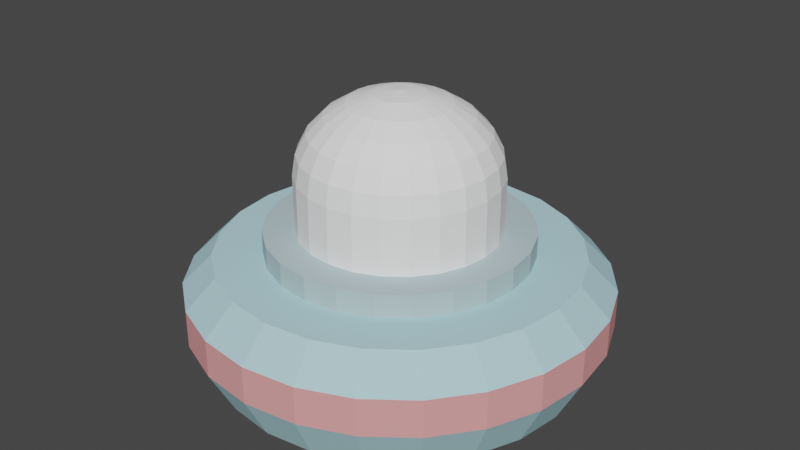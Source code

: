 # Source: UfoRed.blend  (saved by Blender 3.3.6; exported with 4.5.12 LTS)
import bpy
from mathutils import Matrix  # noqa: F401  (used for matrix-valued properties, if any)

bpy.ops.wm.read_factory_settings(use_empty=True)
scene = bpy.context.scene
scene.name = 'Scene'

# ---- materials (node trees are filled in below, after node groups)
mat_glass = bpy.data.materials.new('glass')
mat_glass.use_transparent_shadow = False
mat_glass.diffuse_color = (1.0, 1.0, 1.0, 1.0)
mat_snowroaddark = bpy.data.materials.new('snowRoadDark')
mat_snowroaddark.use_transparent_shadow = False
mat_snowroaddark.diffuse_color = (0.4667, 0.7412, 0.8078, 1.0)
mat_stonedark = bpy.data.materials.new('stoneDark')
mat_stonedark.use_transparent_shadow = False
mat_stonedark.diffuse_color = (0.474, 0.6087, 0.641, 1.0)
mat_red = bpy.data.materials.new('red')
mat_red.use_transparent_shadow = False
mat_red.diffuse_color = (0.8392, 0.3569, 0.3569, 1.0)

# ---- material node trees
mat_glass.use_nodes = True; mat_glass.node_tree.nodes.clear()
_N = mat_glass.node_tree.nodes; _L = mat_glass.node_tree.links
n0 = _N.new('ShaderNodeBsdfPrincipled'); n0.name = 'Principled BSDF'; n0.location = (0, 300)
n0.distribution = 'GGX'
n0.subsurface_method = 'RANDOM_WALK_SKIN'
n0.inputs[0].default_value = (1.0, 1.0, 1.0, 1.0)
n0.inputs[3].default_value = 1.0
n0.inputs[27].default_value = (0.0, 0.0, 0.0, 1.0)
n0.inputs[28].default_value = 1.0
n1 = _N.new('ShaderNodeOutputMaterial'); n1.name = 'Material Output'; n1.location = (300, 300)
n2 = _N.new('ShaderNodeRGB'); n2.name = 'RGB'; n2.location = (-300, 300)
n2.label = 'Ambient'
n2.outputs[0].default_value = (0.0, 0.0, 0.0, 1.0)
n3 = _N.new('ShaderNodeRGB'); n3.name = 'RGB.001'; n3.location = (-300, 0)
n3.label = 'Specular'
n3.outputs[0].default_value = (0.5, 0.5, 0.5, 1.0)
_L.new(n0.outputs[0], n1.inputs[0])
n1.is_active_output = True
mat_snowroaddark.use_nodes = True; mat_snowroaddark.node_tree.nodes.clear()
_N = mat_snowroaddark.node_tree.nodes; _L = mat_snowroaddark.node_tree.links
n0 = _N.new('ShaderNodeBsdfPrincipled'); n0.name = 'Principled BSDF'; n0.location = (0, 300)
n0.distribution = 'GGX'
n0.subsurface_method = 'RANDOM_WALK_SKIN'
n0.inputs[0].default_value = (0.4667, 0.7412, 0.8078, 1.0)
n0.inputs[3].default_value = 1.0
n0.inputs[27].default_value = (0.0, 0.0, 0.0, 1.0)
n0.inputs[28].default_value = 1.0
n1 = _N.new('ShaderNodeOutputMaterial'); n1.name = 'Material Output'; n1.location = (300, 300)
n2 = _N.new('ShaderNodeRGB'); n2.name = 'RGB'; n2.location = (-300, 300)
n2.label = 'Ambient'
n2.outputs[0].default_value = (0.0, 0.0, 0.0, 1.0)
n3 = _N.new('ShaderNodeRGB'); n3.name = 'RGB.001'; n3.location = (-300, 0)
n3.label = 'Specular'
n3.outputs[0].default_value = (0.5, 0.5, 0.5, 1.0)
_L.new(n0.outputs[0], n1.inputs[0])
n1.is_active_output = True
mat_stonedark.use_nodes = True; mat_stonedark.node_tree.nodes.clear()
_N = mat_stonedark.node_tree.nodes; _L = mat_stonedark.node_tree.links
n0 = _N.new('ShaderNodeBsdfPrincipled'); n0.name = 'Principled BSDF'; n0.location = (0, 300)
n0.distribution = 'GGX'
n0.subsurface_method = 'RANDOM_WALK_SKIN'
n0.inputs[0].default_value = (0.474, 0.6087, 0.641, 1.0)
n0.inputs[3].default_value = 1.0
n0.inputs[27].default_value = (0.0, 0.0, 0.0, 1.0)
n0.inputs[28].default_value = 1.0
n1 = _N.new('ShaderNodeOutputMaterial'); n1.name = 'Material Output'; n1.location = (300, 300)
n2 = _N.new('ShaderNodeRGB'); n2.name = 'RGB'; n2.location = (-300, 300)
n2.label = 'Ambient'
n2.outputs[0].default_value = (0.0, 0.0, 0.0, 1.0)
n3 = _N.new('ShaderNodeRGB'); n3.name = 'RGB.001'; n3.location = (-300, 0)
n3.label = 'Specular'
n3.outputs[0].default_value = (0.5, 0.5, 0.5, 1.0)
_L.new(n0.outputs[0], n1.inputs[0])
n1.is_active_output = True
mat_red.use_nodes = True; mat_red.node_tree.nodes.clear()
_N = mat_red.node_tree.nodes; _L = mat_red.node_tree.links
n0 = _N.new('ShaderNodeBsdfPrincipled'); n0.name = 'Principled BSDF'; n0.location = (0, 300)
n0.distribution = 'GGX'
n0.subsurface_method = 'RANDOM_WALK_SKIN'
n0.inputs[0].default_value = (0.8392, 0.3569, 0.3569, 1.0)
n0.inputs[3].default_value = 1.0
n0.inputs[27].default_value = (0.0, 0.0, 0.0, 1.0)
n0.inputs[28].default_value = 1.0
n1 = _N.new('ShaderNodeOutputMaterial'); n1.name = 'Material Output'; n1.location = (300, 300)
n2 = _N.new('ShaderNodeRGB'); n2.name = 'RGB'; n2.location = (-300, 300)
n2.label = 'Ambient'
n2.outputs[0].default_value = (0.0, 0.0, 0.0, 1.0)
n3 = _N.new('ShaderNodeRGB'); n3.name = 'RGB.001'; n3.location = (-300, 0)
n3.label = 'Specular'
n3.outputs[0].default_value = (0.5, 0.5, 0.5, 1.0)
_L.new(n0.outputs[0], n1.inputs[0])
n1.is_active_output = True

# ---- world
world_world = bpy.data.worlds.new('World'); scene.world = world_world
world_world.use_nodes = True; world_world.node_tree.nodes.clear()
_N = world_world.node_tree.nodes; _L = world_world.node_tree.links
n0 = _N.new('ShaderNodeOutputWorld'); n0.name = 'World Output'; n0.location = (300, 300)
n1 = _N.new('ShaderNodeBackground'); n1.name = 'Background'; n1.location = (10, 300)
n1.inputs[0].default_value = (0.05088, 0.05088, 0.05088, 1.0)
_L.new(n1.outputs[0], n0.inputs[0])
n0.is_active_output = True
world_world.color = (0.05088, 0.05088, 0.05088)
world_world.use_sun_shadow = False
world_world.sun_shadow_jitter_overblur = 0.0

# ---- meshes
me_id11 = bpy.data.meshes.new('ID11')
me_id11.from_pydata([(-0.08456, -0.1465, 0.5943), (-0.04377, -0.1634, 0.5943), (-0.05979, -0.1036, 0.6248), (-0.03095, -0.1155, 0.6248), (-0.05979, -0.2231, 0.5083), (0.0, -0.231, 0.5083), (-0.05361, -0.2001, 0.5546), (0.0, -0.2071, 0.5546), (-0.2071, -0.1196, 0.4587), (-0.2071, -0.1196, 0.3255), (-0.1691, -0.1691, 0.4587), (-0.1691, -0.1691, 0.3255), (0.2071, -9.036e-08, 0.5546), (0.1691, -9.683e-08, 0.5943), (0.2001, -0.05361, 0.5546), (0.1634, -0.04377, 0.5943), (-0.1691, -0.1691, 0.3255), (-0.1196, -0.2071, 0.3255), (-0.1691, -0.1691, 0.4587), (-0.1196, -0.2071, 0.4587), (-0.04377, -0.1634, 0.5943), (0.0, -0.1691, 0.5943), (-0.03095, -0.1155, 0.6248), (0.0, -0.1196, 0.6248), (-0.1196, -0.2071, 0.3255), (-0.0619, -0.231, 0.3255), (-0.1196, -0.2071, 0.4587), (-0.0619, -0.231, 0.4587), (-0.1634, -0.04377, 0.5943), (-0.1465, -0.08456, 0.5943), (-0.1155, -0.03095, 0.6248), (-0.1036, -0.05979, 0.6248), (-0.231, -8.282e-08, 0.5083), (-0.2392, -7.473e-08, 0.4587), (-0.2231, -0.05979, 0.5083), (-0.231, -0.0619, 0.4587), (0.0, -1.06e-07, 0.6505), (0.01602, -0.05979, 0.644), (0.03095, -0.05361, 0.644), (0.0, -0.1196, 0.6248), (0.0, -0.1691, 0.5943), (0.03095, -0.1155, 0.6248), (0.04377, -0.1634, 0.5943), (-0.05979, -0.1036, 0.6248), (-0.03095, -0.1155, 0.6248), (-0.03095, -0.05361, 0.644), (-0.01602, -0.05979, 0.644), (0.1196, -0.1196, 0.5943), (0.1465, -0.1465, 0.5546), (0.1465, -0.08456, 0.5943), (0.1794, -0.1036, 0.5546), (-0.1196, -0.1196, 0.5943), (-0.08456, -0.1465, 0.5943), (-0.08456, -0.08456, 0.6248), (-0.05979, -0.1036, 0.6248), (0.2071, -0.1196, 0.3255), (0.2071, -0.1196, 0.4587), (0.1691, -0.1691, 0.3255), (0.1691, -0.1691, 0.4587), (0.1036, -0.05979, 0.6248), (0.1465, -0.08456, 0.5943), (0.1155, -0.03095, 0.6248), (0.1634, -0.04377, 0.5943), (-0.2001, -0.1155, 0.5083), (-0.2071, -0.1196, 0.4587), (-0.1634, -0.1634, 0.5083), (-0.1691, -0.1691, 0.4587), (-0.08456, -0.08456, 0.6248), (-0.05979, -0.1036, 0.6248), (-0.04377, -0.04377, 0.644), (-0.03095, -0.05361, 0.644), (-0.1465, -0.08456, 0.5943), (-0.1196, -0.1196, 0.5943), (-0.1036, -0.05979, 0.6248), (-0.08456, -0.08456, 0.6248), (-0.1155, -0.2001, 0.5083), (-0.05979, -0.2231, 0.5083), (-0.1036, -0.1794, 0.5546), (-0.05361, -0.2001, 0.5546), (0.0619, -0.231, 0.4587), (0.1196, -0.2071, 0.4587), (0.05979, -0.2231, 0.5083), (0.1155, -0.2001, 0.5083), (0.05979, -0.1036, 0.6248), (0.08456, -0.1465, 0.5943), (0.08456, -0.08456, 0.6248), (0.1196, -0.1196, 0.5943), (0.2001, 0.1155, 0.5083), (0.1794, 0.1036, 0.5546), (0.2231, 0.05979, 0.5083), (0.2001, 0.05361, 0.5546), (0.05979, -0.2231, 0.5083), (0.1155, -0.2001, 0.5083), (0.05361, -0.2001, 0.5546), (0.1036, -0.1794, 0.5546), (0.2392, -5.303e-08, 0.3255), (0.2392, -7.473e-08, 0.4587), (0.231, -0.0619, 0.3255), (0.231, -0.0619, 0.4587), (0.04377, -0.1634, 0.5943), (0.05361, -0.2001, 0.5546), (0.08456, -0.1465, 0.5943), (0.1036, -0.1794, 0.5546), (0.0, -1.06e-07, 0.6505), (0.05361, -0.03095, 0.644), (0.05979, -0.01602, 0.644), (-0.1036, -0.05979, 0.6248), (-0.08456, -0.08456, 0.6248), (-0.05361, -0.03095, 0.644), (-0.04377, -0.04377, 0.644), (-0.1196, -0.2071, 0.4587), (-0.0619, -0.231, 0.4587), (-0.1155, -0.2001, 0.5083), (-0.05979, -0.2231, 0.5083), (-0.03095, -0.1155, 0.6248), (0.0, -0.1196, 0.6248), (-0.01602, -0.05979, 0.644), (0.0, -0.0619, 0.644), (-0.05361, -0.2001, 0.5546), (0.0, -0.2071, 0.5546), (-0.04377, -0.1634, 0.5943), (0.0, -0.1691, 0.5943), (-0.1691, -9.683e-08, 0.5943), (-0.1634, -0.04377, 0.5943), (-0.1196, -1.018e-07, 0.6248), (-0.1155, -0.03095, 0.6248), (0.1155, -0.2001, 0.5083), (0.1634, -0.1634, 0.5083), (0.1036, -0.1794, 0.5546), (0.1465, -0.1465, 0.5546), (0.231, -0.0619, 0.3255), (0.231, -0.0619, 0.4587), (0.2071, -0.1196, 0.3255), (0.2071, -0.1196, 0.4587), (-0.2231, -0.05979, 0.5083), (-0.231, -0.0619, 0.4587), (-0.2001, -0.1155, 0.5083), (-0.2071, -0.1196, 0.4587), (0.231, -8.282e-08, 0.5083), (0.2071, -9.036e-08, 0.5546), (0.2231, -0.05979, 0.5083), (0.2001, -0.05361, 0.5546), (0.2231, -0.05979, 0.5083), (0.2001, -0.1155, 0.5083), (0.231, -0.0619, 0.4587), (0.2071, -0.1196, 0.4587), (0.08456, -0.1465, 0.5943), (0.1036, -0.1794, 0.5546), (0.1196, -0.1196, 0.5943), (0.1465, -0.1465, 0.5546), (-0.0619, -1.049e-07, 0.644), (-0.05979, -0.01602, 0.644), (0.0, -1.06e-07, 0.6505), (0.03095, -0.1155, 0.6248), (0.04377, -0.1634, 0.5943), (0.05979, -0.1036, 0.6248), (0.08456, -0.1465, 0.5943), (0.0, -1.06e-07, 0.6505), (0.04377, -0.04377, 0.644), (0.05361, -0.03095, 0.644), (-0.2071, -9.036e-08, 0.5546), (-0.231, -8.282e-08, 0.5083), (-0.2001, -0.05361, 0.5546), (-0.2231, -0.05979, 0.5083), (0.0619, -0.231, 0.3255), (0.1196, -0.2071, 0.3255), (0.0619, -0.231, 0.4587), (0.1196, -0.2071, 0.4587), (0.04377, -0.04377, 0.644), (0.08456, -0.08456, 0.6248), (0.05361, -0.03095, 0.644), (0.1036, -0.05979, 0.6248), (-0.1465, -0.1465, 0.5546), (-0.1036, -0.1794, 0.5546), (-0.1196, -0.1196, 0.5943), (-0.08456, -0.1465, 0.5943), (0.0, -0.2392, 0.3255), (0.0619, -0.231, 0.3255), (0.0, -0.2392, 0.4587), (0.0619, -0.231, 0.4587), (0.1036, 0.05979, 0.6248), (0.1155, 0.03095, 0.6248), (0.1465, 0.08456, 0.5943), (0.1634, 0.04377, 0.5943), (-0.1196, -1.018e-07, 0.6248), (-0.1155, -0.03095, 0.6248), (-0.0619, -1.049e-07, 0.644), (-0.05979, -0.01602, 0.644), (-0.03095, -0.05361, 0.644), (-0.01602, -0.05979, 0.644), (0.0, -1.06e-07, 0.6505), (-0.0619, -0.231, 0.4587), (0.0, -0.2392, 0.4587), (-0.05979, -0.2231, 0.5083), (0.0, -0.231, 0.5083), (0.231, 0.0619, 0.4587), (0.2231, 0.05979, 0.5083), (0.2392, -7.473e-08, 0.4587), (0.231, -8.282e-08, 0.5083), (0.1155, -0.03095, 0.6248), (0.1634, -0.04377, 0.5943), (0.1196, -1.018e-07, 0.6248), (0.1691, -9.683e-08, 0.5943), (0.1465, -0.08456, 0.5943), (0.1794, -0.1036, 0.5546), (0.1634, -0.04377, 0.5943), (0.2001, -0.05361, 0.5546), (0.01602, -0.05979, 0.644), (0.03095, -0.1155, 0.6248), (0.03095, -0.05361, 0.644), (0.05979, -0.1036, 0.6248), (0.05979, 0.01602, 0.644), (0.0, -1.06e-07, 0.6505), (0.0619, -1.049e-07, 0.644), (-0.05979, -0.01602, 0.644), (-0.05361, -0.03095, 0.644), (0.0, -1.06e-07, 0.6505), (0.05361, 0.03095, 0.644), (0.0, -1.06e-07, 0.6505), (0.05979, 0.01602, 0.644), (-0.1634, 0.1634, 0.5083), (-0.2001, 0.1155, 0.5083), (-0.1465, 0.1465, 0.5546), (-0.1794, 0.1036, 0.5546), (-0.2231, 0.05979, 0.5083), (-0.231, -8.282e-08, 0.5083), (-0.2001, 0.05361, 0.5546), (-0.2071, -9.036e-08, 0.5546), (-0.1196, 0.1196, 0.5943), (-0.08456, 0.08456, 0.6248), (-0.08456, 0.1465, 0.5943), (-0.05979, 0.1036, 0.6248), (-0.1465, 0.08456, 0.5943), (-0.1036, 0.05979, 0.6248), (-0.1196, 0.1196, 0.5943), (-0.08456, 0.08456, 0.6248), (0.231, -8.282e-08, 0.5083), (0.2231, -0.05979, 0.5083), (0.2392, -7.473e-08, 0.4587), (0.231, -0.0619, 0.4587), (-0.2001, 0.05361, 0.5546), (-0.2071, -9.036e-08, 0.5546), (-0.1634, 0.04377, 0.5943), (-0.1691, -9.683e-08, 0.5943), (0.05979, 0.2231, 0.5083), (0.0, 0.231, 0.5083), (0.05361, 0.2001, 0.5546), (0.0, 0.2071, 0.5546), (0.1634, 0.1634, 0.5083), (0.1465, 0.1465, 0.5546), (0.2001, 0.1155, 0.5083), (0.1794, 0.1036, 0.5546), (-0.01602, 0.05979, 0.644), (0.0, -1.06e-07, 0.6505), (0.0, 0.0619, 0.644), (0.0, 0.0619, 0.644), (0.01602, 0.05979, 0.644), (0.0, 0.1196, 0.6248), (0.03095, 0.1155, 0.6248), (0.2231, 0.05979, 0.5083), (0.2001, 0.05361, 0.5546), (0.231, -8.282e-08, 0.5083), (0.2071, -9.036e-08, 0.5546), (0.1196, 0.1196, 0.5943), (0.1465, 0.08456, 0.5943), (0.1465, 0.1465, 0.5546), (0.1794, 0.1036, 0.5546), (0.0, -1.06e-07, 0.6505), (0.0, -0.0619, 0.644), (0.01602, -0.05979, 0.644), (0.1691, 0.1691, 0.3255), (0.1691, 0.1691, 0.4587), (0.2071, 0.1196, 0.3255), (0.2071, 0.1196, 0.4587), (-0.1196, 0.2071, 0.4587), (-0.1691, 0.1691, 0.4587), (-0.1155, 0.2001, 0.5083), (-0.1634, 0.1634, 0.5083), (0.0, 0.2071, 0.5546), (-0.05361, 0.2001, 0.5546), (0.0, 0.1691, 0.5943), (-0.04377, 0.1634, 0.5943), (0.2071, 0.1196, 0.4587), (0.2001, 0.1155, 0.5083), (0.231, 0.0619, 0.4587), (0.2231, 0.05979, 0.5083), (0.1155, 0.03095, 0.6248), (0.1196, -1.018e-07, 0.6248), (0.1634, 0.04377, 0.5943), (0.1691, -9.683e-08, 0.5943), (0.08456, 0.08456, 0.6248), (0.1036, 0.05979, 0.6248), (0.1196, 0.1196, 0.5943), (0.1465, 0.08456, 0.5943), (-0.1196, -1.018e-07, 0.6248), (-0.0619, -1.049e-07, 0.644), (-0.1155, 0.03095, 0.6248), (-0.05979, 0.01602, 0.644), (0.2071, 0.1196, 0.3255), (0.2071, 0.1196, 0.4587), (0.231, 0.0619, 0.3255), (0.231, 0.0619, 0.4587), (0.1465, 0.08456, 0.5943), (0.1634, 0.04377, 0.5943), (0.1794, 0.1036, 0.5546), (0.2001, 0.05361, 0.5546), (0.03095, 0.05361, 0.644), (0.04377, 0.04377, 0.644), (0.05979, 0.1036, 0.6248), (0.08456, 0.08456, 0.6248), (0.03095, 0.1155, 0.6248), (0.05979, 0.1036, 0.6248), (0.04377, 0.1634, 0.5943), (0.08456, 0.1465, 0.5943), (0.1691, 0.1691, 0.3255), (0.1196, 0.2071, 0.3255), (0.1691, 0.1691, 0.4587), (0.1196, 0.2071, 0.4587), (0.0, -0.0619, 0.644), (0.0, -0.1196, 0.6248), (0.01602, -0.05979, 0.644), (0.03095, -0.1155, 0.6248), (-0.01602, 0.05979, 0.644), (-0.03095, 0.05361, 0.644), (0.0, -1.06e-07, 0.6505), (0.231, 0.0619, 0.3255), (0.231, 0.0619, 0.4587), (0.2392, -5.303e-08, 0.3255), (0.2392, -7.473e-08, 0.4587), (0.2001, -0.1155, 0.5083), (0.1634, -0.1634, 0.5083), (0.2071, -0.1196, 0.4587), (0.1691, -0.1691, 0.4587), (0.0, 0.2392, 0.3255), (-0.0619, 0.231, 0.3255), (0.0, 0.2392, 0.4587), (-0.0619, 0.231, 0.4587), (0.0, -0.2071, 0.5546), (0.05361, -0.2001, 0.5546), (0.0, -0.1691, 0.5943), (0.04377, -0.1634, 0.5943), (0.1691, 0.1691, 0.4587), (0.1634, 0.1634, 0.5083), (0.2071, 0.1196, 0.4587), (0.2001, 0.1155, 0.5083), (-0.1196, 0.2071, 0.3255), (-0.1691, 0.1691, 0.3255), (-0.1196, 0.2071, 0.4587), (-0.1691, 0.1691, 0.4587), (0.0, 0.2392, 0.4587), (-0.0619, 0.231, 0.4587), (0.0, 0.231, 0.5083), (-0.05979, 0.2231, 0.5083), (0.1155, 0.2001, 0.5083), (0.05979, 0.2231, 0.5083), (0.1036, 0.1794, 0.5546), (0.05361, 0.2001, 0.5546), (-0.05361, 0.03095, 0.644), (-0.05979, 0.01602, 0.644), (0.0, -1.06e-07, 0.6505), (-0.08456, 0.08456, 0.6248), (-0.04377, 0.04377, 0.644), (-0.05979, 0.1036, 0.6248), (-0.03095, 0.05361, 0.644), (-0.2001, -0.05361, 0.5546), (-0.2231, -0.05979, 0.5083), (-0.1794, -0.1036, 0.5546), (-0.2001, -0.1155, 0.5083), (-0.05979, 0.1036, 0.6248), (-0.03095, 0.05361, 0.644), (-0.03095, 0.1155, 0.6248), (-0.01602, 0.05979, 0.644), (-0.04377, 0.04377, 0.644), (-0.05361, 0.03095, 0.644), (0.0, -1.06e-07, 0.6505), (0.2001, 0.05361, 0.5546), (0.1634, 0.04377, 0.5943), (0.2071, -9.036e-08, 0.5546), (0.1691, -9.683e-08, 0.5943), (0.03095, 0.05361, 0.644), (0.0, -1.06e-07, 0.6505), (0.04377, 0.04377, 0.644), (0.0, -1.06e-07, 0.6505), (0.03095, -0.05361, 0.644), (0.04377, -0.04377, 0.644), (0.05979, 0.01602, 0.644), (0.0619, -1.049e-07, 0.644), (0.1155, 0.03095, 0.6248), (0.1196, -1.018e-07, 0.6248), (-0.03095, 0.1155, 0.6248), (-0.01602, 0.05979, 0.644), (0.0, 0.1196, 0.6248), (0.0, 0.0619, 0.644), (0.04377, 0.04377, 0.644), (0.05361, 0.03095, 0.644), (0.08456, 0.08456, 0.6248), (0.1036, 0.05979, 0.6248), (-0.1155, 0.03095, 0.6248), (-0.05979, 0.01602, 0.644), (-0.1036, 0.05979, 0.6248), (-0.05361, 0.03095, 0.644), (0.04377, 0.04377, 0.644), (0.0, -1.06e-07, 0.6505), (0.05361, 0.03095, 0.644), (0.05361, 0.03095, 0.644), (0.05979, 0.01602, 0.644), (0.1036, 0.05979, 0.6248), (0.1155, 0.03095, 0.6248), (-0.1691, -9.683e-08, 0.5943), (-0.1196, -1.018e-07, 0.6248), (-0.1634, 0.04377, 0.5943), (-0.1155, 0.03095, 0.6248), (-0.1794, -0.1036, 0.5546), (-0.1465, -0.1465, 0.5546), (-0.1465, -0.08456, 0.5943), (-0.1196, -0.1196, 0.5943), (-0.05979, 0.01602, 0.644), (-0.0619, -1.049e-07, 0.644), (0.0, -1.06e-07, 0.6505), (-0.05979, 0.2231, 0.5083), (-0.1155, 0.2001, 0.5083), (-0.05361, 0.2001, 0.5546), (-0.1036, 0.1794, 0.5546), (0.1691, 0.1691, 0.4587), (0.1196, 0.2071, 0.4587), (0.1634, 0.1634, 0.5083), (0.1155, 0.2001, 0.5083), (-0.05361, -0.03095, 0.644), (-0.04377, -0.04377, 0.644), (0.0, -1.06e-07, 0.6505), (-0.1794, 0.1036, 0.5546), (-0.1465, 0.08456, 0.5943), (-0.1465, 0.1465, 0.5546), (-0.1196, 0.1196, 0.5943), (-0.2001, 0.05361, 0.5546), (-0.1634, 0.04377, 0.5943), (-0.1794, 0.1036, 0.5546), (-0.1465, 0.08456, 0.5943), (0.01602, 0.05979, 0.644), (0.03095, 0.05361, 0.644), (0.03095, 0.1155, 0.6248), (0.05979, 0.1036, 0.6248), (-0.1465, 0.1465, 0.5546), (-0.1196, 0.1196, 0.5943), (-0.1036, 0.1794, 0.5546), (-0.08456, 0.1465, 0.5943), (-0.03095, 0.05361, 0.644), (-0.04377, 0.04377, 0.644), (0.0, -1.06e-07, 0.6505), (0.1196, 0.2071, 0.4587), (0.0619, 0.231, 0.4587), (0.1155, 0.2001, 0.5083), (0.05979, 0.2231, 0.5083), (0.1634, 0.1634, 0.5083), (0.1155, 0.2001, 0.5083), (0.1465, 0.1465, 0.5546), (0.1036, 0.1794, 0.5546), (-0.1634, 0.04377, 0.5943), (-0.1155, 0.03095, 0.6248), (-0.1465, 0.08456, 0.5943), (-0.1036, 0.05979, 0.6248), (-0.2001, 0.1155, 0.5083), (-0.2231, 0.05979, 0.5083), (-0.1794, 0.1036, 0.5546), (-0.2001, 0.05361, 0.5546), (-0.2071, 0.1196, 0.4587), (-0.231, 0.0619, 0.4587), (-0.2001, 0.1155, 0.5083), (-0.2231, 0.05979, 0.5083), (-0.0619, 0.231, 0.3255), (-0.1196, 0.2071, 0.3255), (-0.0619, 0.231, 0.4587), (-0.1196, 0.2071, 0.4587), (-0.1691, 0.1691, 0.4587), (-0.1691, 0.1691, 0.3255), (-0.2071, 0.1196, 0.4587), (-0.2071, 0.1196, 0.3255), (0.05361, 0.2001, 0.5546), (0.0, 0.2071, 0.5546), (0.04377, 0.1634, 0.5943), (0.0, 0.1691, 0.5943), (0.1196, 0.2071, 0.3255), (0.0619, 0.231, 0.3255), (0.1196, 0.2071, 0.4587), (0.0619, 0.231, 0.4587), (0.01602, 0.05979, 0.644), (0.0, -1.06e-07, 0.6505), (0.03095, 0.05361, 0.644), (0.04377, 0.1634, 0.5943), (0.08456, 0.1465, 0.5943), (0.05361, 0.2001, 0.5546), (0.1036, 0.1794, 0.5546), (-0.231, 0.0619, 0.4587), (-0.231, 0.0619, 0.3255), (-0.2392, -7.473e-08, 0.4587), (-0.2392, -5.303e-08, 0.3255), (0.0619, 0.231, 0.4587), (0.0, 0.2392, 0.4587), (0.05979, 0.2231, 0.5083), (0.0, 0.231, 0.5083), (-0.2071, 0.1196, 0.4587), (-0.2071, 0.1196, 0.3255), (-0.231, 0.0619, 0.4587), (-0.231, 0.0619, 0.3255), (0.05979, 0.1036, 0.6248), (0.08456, 0.08456, 0.6248), (0.08456, 0.1465, 0.5943), (0.1196, 0.1196, 0.5943), (0.0619, 0.231, 0.3255), (0.0, 0.2392, 0.3255), (0.0619, 0.231, 0.4587), (0.0, 0.2392, 0.4587), (0.08456, 0.1465, 0.5943), (0.1196, 0.1196, 0.5943), (0.1036, 0.1794, 0.5546), (0.1465, 0.1465, 0.5546), (-0.1036, 0.05979, 0.6248), (-0.05361, 0.03095, 0.644), (-0.08456, 0.08456, 0.6248), (-0.04377, 0.04377, 0.644), (-0.1036, 0.1794, 0.5546), (-0.08456, 0.1465, 0.5943), (-0.05361, 0.2001, 0.5546), (-0.04377, 0.1634, 0.5943), (-0.0619, 0.231, 0.4587), (-0.1196, 0.2071, 0.4587), (-0.05979, 0.2231, 0.5083), (-0.1155, 0.2001, 0.5083), (0.0, 0.1691, 0.5943), (0.0, 0.1196, 0.6248), (0.04377, 0.1634, 0.5943), (0.03095, 0.1155, 0.6248), (-0.231, 0.0619, 0.4587), (-0.2392, -7.473e-08, 0.4587), (-0.2231, 0.05979, 0.5083), (-0.231, -8.282e-08, 0.5083), (-0.08456, 0.1465, 0.5943), (-0.05979, 0.1036, 0.6248), (-0.04377, 0.1634, 0.5943), (-0.03095, 0.1155, 0.6248), (-0.2392, -7.473e-08, 0.4587), (-0.2392, -5.303e-08, 0.3255), (-0.231, -0.0619, 0.4587), (-0.231, -0.0619, 0.3255), (-0.1155, 0.2001, 0.5083), (-0.1634, 0.1634, 0.5083), (-0.1036, 0.1794, 0.5546), (-0.1465, 0.1465, 0.5546), (0.0, 0.231, 0.5083), (-0.05979, 0.2231, 0.5083), (0.0, 0.2071, 0.5546), (-0.05361, 0.2001, 0.5546), (-0.04377, 0.1634, 0.5943), (-0.03095, 0.1155, 0.6248), (0.0, 0.1691, 0.5943), (0.0, 0.1196, 0.6248), (-0.1691, 0.1691, 0.4587), (-0.2071, 0.1196, 0.4587), (-0.1634, 0.1634, 0.5083), (-0.2001, 0.1155, 0.5083), (0.0, 0.0619, 0.644), (0.0, -1.06e-07, 0.6505), (0.01602, 0.05979, 0.644), (-0.1691, -9.683e-08, 0.5943), (-0.2071, -9.036e-08, 0.5546), (-0.1634, -0.04377, 0.5943), (-0.2001, -0.05361, 0.5546), (0.1794, -0.1036, 0.5546), (0.1465, -0.1465, 0.5546), (0.2001, -0.1155, 0.5083), (0.1634, -0.1634, 0.5083), (-0.1794, -0.1036, 0.5546), (-0.2001, -0.1155, 0.5083), (-0.1465, -0.1465, 0.5546), (-0.1634, -0.1634, 0.5083), (0.1196, -0.2071, 0.3255), (0.1691, -0.1691, 0.3255), (0.1196, -0.2071, 0.4587), (0.1691, -0.1691, 0.4587), (0.0, -1.06e-07, 0.6505), (-0.01602, -0.05979, 0.644), (0.0, -0.0619, 0.644), (0.05361, -0.03095, 0.644), (0.1036, -0.05979, 0.6248), (0.05979, -0.01602, 0.644), (0.1155, -0.03095, 0.6248), (-0.1634, -0.1634, 0.5083), (-0.1155, -0.2001, 0.5083), (-0.1465, -0.1465, 0.5546), (-0.1036, -0.1794, 0.5546), (0.1196, -0.2071, 0.4587), (0.1691, -0.1691, 0.4587), (0.1155, -0.2001, 0.5083), (0.1634, -0.1634, 0.5083), (0.08456, -0.08456, 0.6248), (0.1196, -0.1196, 0.5943), (0.1036, -0.05979, 0.6248), (0.1465, -0.08456, 0.5943), (-0.04377, -0.04377, 0.644), (-0.03095, -0.05361, 0.644), (0.0, -1.06e-07, 0.6505), (0.05979, -0.01602, 0.644), (0.1155, -0.03095, 0.6248), (0.0619, -1.049e-07, 0.644), (0.1196, -1.018e-07, 0.6248), (-0.0619, -0.231, 0.3255), (0.0, -0.2392, 0.3255), (-0.0619, -0.231, 0.4587), (0.0, -0.2392, 0.4587), (0.0, -1.06e-07, 0.6505), (0.05979, -0.01602, 0.644), (0.0619, -1.049e-07, 0.644), (0.2001, -0.05361, 0.5546), (0.1794, -0.1036, 0.5546), (0.2231, -0.05979, 0.5083), (0.2001, -0.1155, 0.5083), (-0.1691, -0.1691, 0.4587), (-0.1196, -0.2071, 0.4587), (-0.1634, -0.1634, 0.5083), (-0.1155, -0.2001, 0.5083), (0.0, -0.231, 0.5083), (0.05979, -0.2231, 0.5083), (0.0, -0.2071, 0.5546), (0.05361, -0.2001, 0.5546), (-0.231, -0.0619, 0.4587), (-0.231, -0.0619, 0.3255), (-0.2071, -0.1196, 0.4587), (-0.2071, -0.1196, 0.3255), (-0.1155, -0.03095, 0.6248), (-0.1036, -0.05979, 0.6248), (-0.05979, -0.01602, 0.644), (-0.05361, -0.03095, 0.644), (-0.2001, -0.05361, 0.5546), (-0.1794, -0.1036, 0.5546), (-0.1634, -0.04377, 0.5943), (-0.1465, -0.08456, 0.5943), (0.03095, -0.05361, 0.644), (0.05979, -0.1036, 0.6248), (0.04377, -0.04377, 0.644), (0.08456, -0.08456, 0.6248), (-0.1036, -0.1794, 0.5546), (-0.05361, -0.2001, 0.5546), (-0.08456, -0.1465, 0.5943), (-0.04377, -0.1634, 0.5943), (0.0, -0.2392, 0.4587), (0.0619, -0.231, 0.4587), (0.0, -0.231, 0.5083), (0.05979, -0.2231, 0.5083), (0.2215, -0.2215, 0.27), (0.3041, -0.3041, 0.27), (0.2713, -0.1566, 0.27), (0.3724, -0.215, 0.27), (0.215, -0.3724, 0.27), (0.1566, -0.2713, 0.27), (0.3026, -0.08108, 0.27), (0.4153, -0.1113, 0.27), (0.3133, -4.399e-08, 0.27), (0.43, -4.399e-08, 0.27), (0.4153, 0.1113, 0.27), (0.3026, 0.08107, 0.27), (0.1113, -0.4153, 0.27), (0.08107, -0.3026, 0.27), (0.0, -0.43, 0.27), (0.0, -0.3133, 0.27), (-0.08107, -0.3026, 0.27), (-0.1113, -0.4153, 0.27), (-0.1566, -0.2713, 0.27), (-0.215, -0.3724, 0.27), (-0.2215, -0.2215, 0.27), (-0.3041, -0.3041, 0.27), (-0.2713, -0.1566, 0.27), (-0.3724, -0.215, 0.27), (-0.3026, -0.08108, 0.27), (-0.4153, -0.1113, 0.27), (0.3724, 0.215, 0.27), (0.2713, 0.1566, 0.27), (0.3041, 0.3041, 0.27), (0.2215, 0.2215, 0.27), (0.215, 0.3724, 0.27), (0.1566, 0.2713, 0.27), (0.1113, 0.4153, 0.27), (0.08107, 0.3026, 0.27), (0.0, 0.3132, 0.27), (0.0, 0.43, 0.27), (-0.08107, 0.3026, 0.27), (-0.1113, 0.4153, 0.27), (-0.1566, 0.2713, 0.27), (-0.215, 0.3724, 0.27), (-0.2215, 0.2215, 0.27), (-0.3041, 0.3041, 0.27), (-0.2713, 0.1566, 0.27), (-0.3724, 0.215, 0.27), (-0.3026, 0.08107, 0.27), (-0.4153, 0.1113, 0.27), (-0.3133, -4.399e-08, 0.27), (-0.43, -4.399e-08, 0.27), (0.2212, -0.3832, -6.243e-08), (0.3129, -0.3129, -5.097e-08), (0.25, -0.433, 0.11), (0.3536, -0.3536, 0.11), (-0.1145, 0.4274, 6.963e-08), (-0.2212, 0.3832, 6.243e-08), (-0.1294, 0.483, 0.11), (-0.25, 0.433, 0.11), (-0.1145, -0.4274, -6.963e-08), (0.0, -0.4425, -7.209e-08), (-0.1294, -0.483, 0.11), (0.0, -0.5, 0.11), (-0.4425, 0.0, 0.0), (-0.4274, -0.1145, -1.866e-08), (-0.5, -1.792e-08, 0.11), (-0.483, -0.1294, 0.11), (0.3832, -0.2212, -3.604e-08), (0.433, -0.25, 0.11), (0.3129, -0.3129, -5.097e-08), (0.3536, -0.3536, 0.11), (0.0, -0.5, 0.2), (0.1294, -0.483, 0.2), (0.0, -0.43, 0.27), (0.1113, -0.4153, 0.27), (0.0, -0.4425, -7.209e-08), (0.1145, -0.4274, -6.963e-08), (0.0, -0.5, 0.11), (0.1294, -0.483, 0.11), (0.4425, 0.0, 0.0), (0.5, -1.792e-08, 0.11), (0.4274, -0.1145, -1.866e-08), (0.483, -0.1294, 0.11), (0.3536, 0.3536, 0.11), (0.433, 0.25, 0.11), (0.3129, 0.3129, 5.097e-08), (0.3832, 0.2212, 3.604e-08), (0.4274, -0.1145, -1.866e-08), (0.483, -0.1294, 0.11), (0.3832, -0.2212, -3.604e-08), (0.433, -0.25, 0.11), (-0.2212, -0.3832, -6.243e-08), (-0.1145, -0.4274, -6.963e-08), (-0.25, -0.433, 0.11), (-0.1294, -0.483, 0.11), (0.0, 0.4425, 7.209e-08), (-0.1145, 0.4274, 6.963e-08), (0.0, 0.5, 0.11), (-0.1294, 0.483, 0.11), (-0.3536, -0.3536, 0.2), (-0.25, -0.433, 0.2), (-0.3041, -0.3041, 0.27), (-0.215, -0.3724, 0.27), (0.3041, -0.3041, 0.27), (0.3536, -0.3536, 0.2), (0.3724, -0.215, 0.27), (0.433, -0.25, 0.2), (-0.483, -0.1294, 0.2), (-0.433, -0.25, 0.2), (-0.4153, -0.1113, 0.27), (-0.3724, -0.215, 0.27), (0.1145, 0.4274, 6.963e-08), (0.0, 0.4425, 7.209e-08), (0.1294, 0.483, 0.11), (0.0, 0.5, 0.11), (-0.3832, -0.2212, -3.604e-08), (-0.3129, -0.3129, -5.097e-08), (-0.433, -0.25, 0.11), (-0.3536, -0.3536, 0.11), (0.433, 0.25, 0.11), (0.483, 0.1294, 0.11), (0.3832, 0.2212, 3.604e-08), (0.4274, 0.1145, 1.866e-08), (0.483, 0.1294, 0.11), (0.5, -1.792e-08, 0.11), (0.4274, 0.1145, 1.866e-08), (0.4425, 0.0, 0.0), (-0.5, -3.258e-08, 0.2), (-0.483, -0.1294, 0.2), (-0.43, -4.399e-08, 0.27), (-0.4153, -0.1113, 0.27), (-0.483, 0.1294, 0.11), (-0.4274, 0.1145, 1.866e-08), (-0.5, -1.792e-08, 0.11), (-0.4425, 0.0, 0.0), (-0.3536, 0.3536, 0.11), (-0.3129, 0.3129, 5.097e-08), (-0.433, 0.25, 0.11), (-0.3832, 0.2212, 3.604e-08), (-0.3129, -0.3129, -5.097e-08), (-0.2212, -0.3832, -6.243e-08), (-0.3536, -0.3536, 0.11), (-0.25, -0.433, 0.11), (0.1145, -0.4274, -6.963e-08), (0.2212, -0.3832, -6.243e-08), (0.1294, -0.483, 0.11), (0.25, -0.433, 0.11), (0.2212, 0.3832, 6.243e-08), (0.1145, 0.4274, 6.963e-08), (0.25, 0.433, 0.11), (0.1294, 0.483, 0.11), (-0.2212, 0.3832, 6.243e-08), (-0.3129, 0.3129, 5.097e-08), (-0.25, 0.433, 0.11), (-0.3536, 0.3536, 0.11), (-0.1294, 0.483, 0.2), (-0.1113, 0.4153, 0.27), (0.0, 0.5, 0.2), (0.0, 0.43, 0.27), (-0.433, 0.25, 0.11), (-0.3832, 0.2212, 3.604e-08), (-0.483, 0.1294, 0.11), (-0.4274, 0.1145, 1.866e-08), (0.3129, 0.3129, 5.097e-08), (0.2212, 0.3832, 6.243e-08), (0.3536, 0.3536, 0.11), (0.25, 0.433, 0.11), (-0.4274, -0.1145, -1.866e-08), (-0.3832, -0.2212, -3.604e-08), (-0.483, -0.1294, 0.11), (-0.433, -0.25, 0.11), (-0.483, 0.1294, 0.2), (-0.4153, 0.1113, 0.27), (-0.433, 0.25, 0.2), (-0.3724, 0.215, 0.27), (-0.25, 0.433, 0.2), (-0.215, 0.3724, 0.27), (-0.1294, 0.483, 0.2), (-0.1113, 0.4153, 0.27), (-0.433, 0.25, 0.2), (-0.3724, 0.215, 0.27), (-0.3536, 0.3536, 0.2), (-0.3041, 0.3041, 0.27), (-0.1294, -0.483, 0.2), (0.0, -0.5, 0.2), (-0.1113, -0.4153, 0.27), (0.0, -0.43, 0.27), (0.3724, -0.215, 0.27), (0.433, -0.25, 0.2), (0.4153, -0.1113, 0.27), (0.483, -0.1294, 0.2), (0.4153, 0.1113, 0.27), (0.43, -4.399e-08, 0.27), (0.483, 0.1294, 0.2), (0.5, -3.258e-08, 0.2), (-0.25, -0.433, 0.2), (-0.1294, -0.483, 0.2), (-0.215, -0.3724, 0.27), (-0.1113, -0.4153, 0.27), (0.1113, -0.4153, 0.27), (0.1294, -0.483, 0.2), (0.215, -0.3724, 0.27), (0.25, -0.433, 0.2), (-0.433, -0.25, 0.2), (-0.3536, -0.3536, 0.2), (-0.3724, -0.215, 0.27), (-0.3041, -0.3041, 0.27), (0.215, 0.3724, 0.27), (0.3041, 0.3041, 0.27), (0.25, 0.433, 0.2), (0.3536, 0.3536, 0.2), (0.3724, 0.215, 0.27), (0.4153, 0.1113, 0.27), (0.433, 0.25, 0.2), (0.483, 0.1294, 0.2), (0.0, 0.43, 0.27), (0.1113, 0.4153, 0.27), (0.0, 0.5, 0.2), (0.1294, 0.483, 0.2), (0.1113, 0.4153, 0.27), (0.215, 0.3724, 0.27), (0.1294, 0.483, 0.2), (0.25, 0.433, 0.2), (0.3041, 0.3041, 0.27), (0.3724, 0.215, 0.27), (0.3536, 0.3536, 0.2), (0.433, 0.25, 0.2), (0.215, -0.3724, 0.27), (0.25, -0.433, 0.2), (0.3041, -0.3041, 0.27), (0.3536, -0.3536, 0.2), (-0.4425, 0.0, 0.0), (-0.4274, 0.1145, 1.866e-08), (-0.4274, -0.1145, -1.866e-08), (-0.3832, -0.2212, -3.604e-08), (-0.3832, 0.2212, 3.604e-08), (-0.3129, -0.3129, -5.097e-08), (-0.3129, 0.3129, 5.097e-08), (-0.2212, -0.3832, -6.243e-08), (-0.2212, 0.3832, 6.243e-08), (-0.1145, 0.4274, 6.963e-08), (-0.1145, -0.4274, -6.963e-08), (0.0, -0.4425, -7.209e-08), (0.0, 0.4425, 7.209e-08), (0.1145, -0.4274, -6.963e-08), (0.1145, 0.4274, 6.963e-08), (0.2212, -0.3832, -6.243e-08), (0.2212, 0.3832, 6.243e-08), (0.3129, 0.3129, 5.097e-08), (0.3129, -0.3129, -5.097e-08), (0.3832, -0.2212, -3.604e-08), (0.3832, 0.2212, 3.604e-08), (0.4274, -0.1145, -1.866e-08), (0.4274, 0.1145, 1.866e-08), (0.4425, 0.0, 0.0), (-0.483, 0.1294, 0.2), (-0.5, -3.258e-08, 0.2), (-0.4153, 0.1113, 0.27), (-0.43, -4.399e-08, 0.27), (-0.3536, 0.3536, 0.2), (-0.3041, 0.3041, 0.27), (-0.25, 0.433, 0.2), (-0.215, 0.3724, 0.27), (0.4153, -0.1113, 0.27), (0.483, -0.1294, 0.2), (0.43, -4.399e-08, 0.27), (0.5, -3.258e-08, 0.2), (0.1566, -0.2713, 0.27), (0.2215, -0.2215, 0.27), (0.1566, -0.2713, 0.3255), (0.2215, -0.2215, 0.3255), (-0.1566, 0.2713, 0.27), (-0.2215, 0.2215, 0.27), (-0.1566, 0.2713, 0.3255), (-0.2215, 0.2215, 0.3255), (-0.3026, -0.08108, 0.3255), (-0.3026, -0.08108, 0.27), (-0.2713, -0.1566, 0.3255), (-0.2713, -0.1566, 0.27), (-0.3133, -5.303e-08, 0.3255), (-0.3026, -0.08108, 0.3255), (-0.3026, 0.08107, 0.3255), (-0.2713, 0.1566, 0.3255), (-0.2713, -0.1566, 0.3255), (-0.2215, 0.2215, 0.3255), (-0.2392, -5.303e-08, 0.3255), (-0.231, 0.0619, 0.3255), (-0.2071, 0.1196, 0.3255), (-0.1566, 0.2713, 0.3255), (-0.1691, 0.1691, 0.3255), (-0.1196, 0.2071, 0.3255), (-0.08107, 0.3026, 0.3255), (-0.0619, 0.231, 0.3255), (0.0, 0.3132, 0.3255), (0.0, 0.2392, 0.3255), (0.08107, 0.3026, 0.3255), (0.0619, 0.231, 0.3255), (0.1196, 0.2071, 0.3255), (0.1566, 0.2713, 0.3255), (0.1691, 0.1691, 0.3255), (0.2215, 0.2215, 0.3255), (0.2071, 0.1196, 0.3255), (0.231, 0.0619, 0.3255), (0.2713, 0.1566, 0.3255), (0.2392, -5.303e-08, 0.3255), (0.2713, -0.1566, 0.3255), (0.231, -0.0619, 0.3255), (0.2215, -0.2215, 0.3255), (0.2071, -0.1196, 0.3255), (0.1691, -0.1691, 0.3255), (0.1566, -0.2713, 0.3255), (0.1196, -0.2071, 0.3255), (0.08107, -0.3026, 0.3255), (0.0619, -0.231, 0.3255), (0.0, -0.3133, 0.3255), (0.0, -0.2392, 0.3255), (-0.0619, -0.231, 0.3255), (-0.08107, -0.3026, 0.3255), (-0.1196, -0.2071, 0.3255), (-0.1566, -0.2713, 0.3255), (-0.1691, -0.1691, 0.3255), (-0.2071, -0.1196, 0.3255), (-0.2215, -0.2215, 0.3255), (-0.231, -0.0619, 0.3255), (0.3026, 0.08107, 0.3255), (0.3026, -0.08108, 0.3255), (0.3133, -5.303e-08, 0.3255), (0.3026, -0.08108, 0.27), (0.3026, -0.08108, 0.3255), (0.2713, -0.1566, 0.27), (0.2713, -0.1566, 0.3255), (-0.2713, 0.1566, 0.3255), (-0.2713, 0.1566, 0.27), (-0.3026, 0.08107, 0.3255), (-0.3026, 0.08107, 0.27), (0.0, -0.3133, 0.27), (0.08107, -0.3026, 0.27), (0.0, -0.3133, 0.3255), (0.08107, -0.3026, 0.3255), (-0.3026, 0.08107, 0.3255), (-0.3026, 0.08107, 0.27), (-0.3133, -5.303e-08, 0.3255), (-0.3133, -4.399e-08, 0.27), (0.3026, 0.08107, 0.27), (0.3026, 0.08107, 0.3255), (0.3133, -4.399e-08, 0.27), (0.3133, -5.303e-08, 0.3255), (-0.08107, -0.3026, 0.27), (0.0, -0.3133, 0.27), (-0.08107, -0.3026, 0.3255), (0.0, -0.3133, 0.3255), (-0.3133, -5.303e-08, 0.3255), (-0.3133, -4.399e-08, 0.27), (-0.3026, -0.08108, 0.3255), (-0.3026, -0.08108, 0.27), (0.2713, 0.1566, 0.27), (0.2713, 0.1566, 0.3255), (0.3026, 0.08107, 0.27), (0.3026, 0.08107, 0.3255), (-0.2713, -0.1566, 0.3255), (-0.2713, -0.1566, 0.27), (-0.2215, -0.2215, 0.3255), (-0.2215, -0.2215, 0.27), (-0.2215, -0.2215, 0.27), (-0.1566, -0.2713, 0.27), (-0.2215, -0.2215, 0.3255), (-0.1566, -0.2713, 0.3255), (0.3133, -4.399e-08, 0.27), (0.3133, -5.303e-08, 0.3255), (0.3026, -0.08108, 0.27), (0.3026, -0.08108, 0.3255), (0.2215, 0.2215, 0.27), (0.1566, 0.2713, 0.27), (0.2215, 0.2215, 0.3255), (0.1566, 0.2713, 0.3255), (0.08107, 0.3026, 0.27), (0.0, 0.3132, 0.27), (0.08107, 0.3026, 0.3255), (0.0, 0.3132, 0.3255), (-0.08107, 0.3026, 0.27), (-0.1566, 0.2713, 0.27), (-0.08107, 0.3026, 0.3255), (-0.1566, 0.2713, 0.3255), (0.2215, 0.2215, 0.27), (0.2215, 0.2215, 0.3255), (0.2713, 0.1566, 0.27), (0.2713, 0.1566, 0.3255), (0.1566, 0.2713, 0.27), (0.08107, 0.3026, 0.27), (0.1566, 0.2713, 0.3255), (0.08107, 0.3026, 0.3255), (-0.1566, -0.2713, 0.27), (-0.08107, -0.3026, 0.27), (-0.1566, -0.2713, 0.3255), (-0.08107, -0.3026, 0.3255), (0.08107, -0.3026, 0.27), (0.1566, -0.2713, 0.27), (0.08107, -0.3026, 0.3255), (0.1566, -0.2713, 0.3255), (0.2713, -0.1566, 0.27), (0.2713, -0.1566, 0.3255), (0.2215, -0.2215, 0.27), (0.2215, -0.2215, 0.3255), (0.0, 0.3132, 0.27), (-0.08107, 0.3026, 0.27), (0.0, 0.3132, 0.3255), (-0.08107, 0.3026, 0.3255), (-0.2215, 0.2215, 0.3255), (-0.2215, 0.2215, 0.27), (-0.2713, 0.1566, 0.3255), (-0.2713, 0.1566, 0.27), (0.5, -1.792e-08, 0.11), (0.5, -3.258e-08, 0.2), (0.483, -0.1294, 0.11), (0.483, -0.1294, 0.2), (-0.25, -0.433, 0.11), (-0.1294, -0.483, 0.11), (-0.25, -0.433, 0.2), (-0.1294, -0.483, 0.2), (0.483, -0.1294, 0.11), (0.483, -0.1294, 0.2), (0.433, -0.25, 0.11), (0.433, -0.25, 0.2), (0.25, 0.433, 0.11), (0.1294, 0.483, 0.11), (0.25, 0.433, 0.2), (0.1294, 0.483, 0.2), (-0.3536, 0.3536, 0.2), (-0.3536, 0.3536, 0.11), (-0.433, 0.25, 0.2), (-0.433, 0.25, 0.11), (0.3536, 0.3536, 0.11), (0.3536, 0.3536, 0.2), (0.433, 0.25, 0.11), (0.433, 0.25, 0.2), (0.0, 0.5, 0.11), (-0.1294, 0.483, 0.11), (0.0, 0.5, 0.2), (-0.1294, 0.483, 0.2), (0.483, 0.1294, 0.11), (0.483, 0.1294, 0.2), (0.5, -1.792e-08, 0.11), (0.5, -3.258e-08, 0.2), (0.433, -0.25, 0.11), (0.433, -0.25, 0.2), (0.3536, -0.3536, 0.11), (0.3536, -0.3536, 0.2), (-0.433, -0.25, 0.2), (-0.433, -0.25, 0.11), (-0.3536, -0.3536, 0.2), (-0.3536, -0.3536, 0.11), (-0.3536, -0.3536, 0.11), (-0.25, -0.433, 0.11), (-0.3536, -0.3536, 0.2), (-0.25, -0.433, 0.2), (-0.5, -3.258e-08, 0.2), (-0.5, -1.792e-08, 0.11), (-0.483, -0.1294, 0.2), (-0.483, -0.1294, 0.11), (0.0, -0.5, 0.11), (0.1294, -0.483, 0.11), (0.0, -0.5, 0.2), (0.1294, -0.483, 0.2), (-0.25, 0.433, 0.11), (-0.3536, 0.3536, 0.11), (-0.25, 0.433, 0.2), (-0.3536, 0.3536, 0.2), (0.25, -0.433, 0.11), (0.3536, -0.3536, 0.11), (0.25, -0.433, 0.2), (0.3536, -0.3536, 0.2), (0.3536, 0.3536, 0.11), (0.25, 0.433, 0.11), (0.3536, 0.3536, 0.2), (0.25, 0.433, 0.2), (-0.1294, -0.483, 0.11), (0.0, -0.5, 0.11), (-0.1294, -0.483, 0.2), (0.0, -0.5, 0.2), (0.1294, -0.483, 0.11), (0.25, -0.433, 0.11), (0.1294, -0.483, 0.2), (0.25, -0.433, 0.2), (0.1294, 0.483, 0.11), (0.0, 0.5, 0.11), (0.1294, 0.483, 0.2), (0.0, 0.5, 0.2), (0.433, 0.25, 0.11), (0.433, 0.25, 0.2), (0.483, 0.1294, 0.11), (0.483, 0.1294, 0.2), (-0.483, -0.1294, 0.2), (-0.483, -0.1294, 0.11), (-0.433, -0.25, 0.2), (-0.433, -0.25, 0.11), (-0.433, 0.25, 0.2), (-0.433, 0.25, 0.11), (-0.483, 0.1294, 0.2), (-0.483, 0.1294, 0.11), (-0.1294, 0.483, 0.11), (-0.25, 0.433, 0.11), (-0.1294, 0.483, 0.2), (-0.25, 0.433, 0.2), (-0.483, 0.1294, 0.2), (-0.483, 0.1294, 0.11), (-0.5, -3.258e-08, 0.2), (-0.5, -1.792e-08, 0.11)], [], [(0, 1, 2), (3, 2, 1), (4, 5, 6), (7, 6, 5), (8, 9, 10), (11, 10, 9), (12, 13, 14), (15, 14, 13), (16, 17, 18), (19, 18, 17), (20, 21, 22), (23, 22, 21), (24, 25, 26), (27, 26, 25), (28, 29, 30), (31, 30, 29), (32, 33, 34), (35, 34, 33), (36, 37, 38), (39, 40, 41), (42, 41, 40), (43, 44, 45), (46, 45, 44), (47, 48, 49), (50, 49, 48), (51, 52, 53), (54, 53, 52), (55, 56, 57), (58, 57, 56), (59, 60, 61), (62, 61, 60), (63, 64, 65), (66, 65, 64), (67, 68, 69), (70, 69, 68), (71, 72, 73), (74, 73, 72), (75, 76, 77), (78, 77, 76), (79, 80, 81), (82, 81, 80), (83, 84, 85), (86, 85, 84), (87, 88, 89), (90, 89, 88), (91, 92, 93), (94, 93, 92), (95, 96, 97), (98, 97, 96), (99, 100, 101), (102, 101, 100), (103, 104, 105), (106, 107, 108), (109, 108, 107), (110, 111, 112), (113, 112, 111), (114, 115, 116), (117, 116, 115), (118, 119, 120), (121, 120, 119), (122, 123, 124), (125, 124, 123), (126, 127, 128), (129, 128, 127), (130, 131, 132), (133, 132, 131), (134, 135, 136), (137, 136, 135), (138, 139, 140), (141, 140, 139), (142, 143, 144), (145, 144, 143), (146, 147, 148), (149, 148, 147), (150, 151, 152), (153, 154, 155), (156, 155, 154), (157, 158, 159), (160, 161, 162), (163, 162, 161), (164, 165, 166), (167, 166, 165), (168, 169, 170), (171, 170, 169), (172, 173, 174), (175, 174, 173), (176, 177, 178), (179, 178, 177), (180, 181, 182), (183, 182, 181), (184, 185, 186), (187, 186, 185), (188, 189, 190), (191, 192, 193), (194, 193, 192), (195, 196, 197), (198, 197, 196), (199, 200, 201), (202, 201, 200), (203, 204, 205), (206, 205, 204), (207, 208, 209), (210, 209, 208), (211, 212, 213), (214, 215, 216), (217, 218, 219), (220, 221, 222), (223, 222, 221), (224, 225, 226), (227, 226, 225), (228, 229, 230), (231, 230, 229), (232, 233, 234), (235, 234, 233), (236, 237, 238), (239, 238, 237), (240, 241, 242), (243, 242, 241), (244, 245, 246), (247, 246, 245), (248, 249, 250), (251, 250, 249), (252, 253, 254), (255, 256, 257), (258, 257, 256), (259, 260, 261), (262, 261, 260), (263, 264, 265), (266, 265, 264), (267, 268, 269), (270, 271, 272), (273, 272, 271), (274, 275, 276), (277, 276, 275), (278, 279, 280), (281, 280, 279), (282, 283, 284), (285, 284, 283), (286, 287, 288), (289, 288, 287), (290, 291, 292), (293, 292, 291), (294, 295, 296), (297, 296, 295), (298, 299, 300), (301, 300, 299), (302, 303, 304), (305, 304, 303), (306, 307, 308), (309, 308, 307), (310, 311, 312), (313, 312, 311), (314, 315, 316), (317, 316, 315), (318, 319, 320), (321, 320, 319), (322, 323, 324), (325, 326, 327), (328, 327, 326), (329, 330, 331), (332, 331, 330), (333, 334, 335), (336, 335, 334), (337, 338, 339), (340, 339, 338), (341, 342, 343), (344, 343, 342), (345, 346, 347), (348, 347, 346), (349, 350, 351), (352, 351, 350), (353, 354, 355), (356, 355, 354), (357, 358, 359), (360, 361, 362), (363, 362, 361), (364, 365, 366), (367, 366, 365), (368, 369, 370), (371, 370, 369), (372, 373, 374), (375, 376, 377), (378, 377, 376), (379, 380, 381), (382, 383, 384), (385, 386, 387), (388, 387, 386), (389, 390, 391), (392, 391, 390), (393, 394, 395), (396, 395, 394), (397, 398, 399), (400, 399, 398), (401, 402, 403), (404, 405, 406), (407, 406, 405), (408, 409, 410), (411, 410, 409), (412, 413, 414), (415, 414, 413), (416, 417, 418), (419, 420, 421), (422, 421, 420), (423, 424, 425), (426, 425, 424), (427, 428, 429), (430, 431, 432), (433, 432, 431), (434, 435, 436), (437, 436, 435), (438, 439, 440), (441, 440, 439), (442, 443, 444), (445, 444, 443), (446, 447, 448), (449, 450, 451), (452, 451, 450), (453, 454, 455), (456, 455, 454), (457, 458, 459), (460, 459, 458), (461, 462, 463), (464, 463, 462), (465, 466, 467), (468, 467, 466), (469, 470, 471), (472, 471, 470), (473, 474, 475), (476, 475, 474), (477, 478, 479), (480, 479, 478), (481, 482, 483), (484, 483, 482), (485, 486, 487), (488, 489, 490), (491, 490, 489), (492, 493, 494), (495, 494, 493), (496, 497, 498), (499, 498, 497), (500, 501, 502), (503, 502, 501), (504, 505, 506), (507, 506, 505), (508, 509, 510), (511, 510, 509), (512, 513, 514), (515, 514, 513), (516, 517, 518), (519, 518, 517), (520, 521, 522), (523, 522, 521), (524, 525, 526), (527, 526, 525), (528, 529, 530), (531, 530, 529), (532, 533, 534), (535, 534, 533), (536, 537, 538), (539, 538, 537), (540, 541, 542), (543, 542, 541), (544, 545, 546), (547, 546, 545), (548, 549, 550), (551, 550, 549), (552, 553, 554), (555, 554, 553), (556, 557, 558), (559, 558, 557), (560, 561, 562), (563, 564, 565), (566, 565, 564), (567, 568, 569), (570, 569, 568), (571, 572, 573), (574, 573, 572), (575, 576, 577), (578, 577, 576), (579, 580, 581), (582, 583, 584), (585, 584, 583), (586, 587, 588), (589, 588, 587), (590, 591, 592), (593, 592, 591), (594, 595, 596), (597, 596, 595), (598, 599, 600), (601, 602, 603), (604, 603, 602), (605, 606, 607), (608, 607, 606), (609, 610, 611), (612, 613, 614), (615, 614, 613), (616, 617, 618), (619, 618, 617), (620, 621, 622), (623, 622, 621), (624, 625, 626), (627, 626, 625), (628, 629, 630), (631, 630, 629), (632, 633, 634), (635, 634, 633), (636, 637, 638), (639, 638, 637), (640, 641, 642), (643, 642, 641), (644, 645, 646), (647, 646, 645), (648, 649, 650), (651, 650, 649), (649, 648, 652), (653, 652, 648), (650, 651, 654), (655, 654, 651), (654, 655, 656), (657, 656, 655), (657, 658, 656), (659, 656, 658), (652, 653, 660), (661, 660, 653), (660, 661, 662), (663, 662, 661), (663, 664, 662), (665, 662, 664), (664, 666, 665), (667, 665, 666), (666, 668, 667), (669, 667, 668), (668, 670, 669), (671, 669, 670), (670, 672, 671), (673, 671, 672), (658, 674, 659), (675, 659, 674), (674, 676, 675), (677, 675, 676), (676, 678, 677), (679, 677, 678), (678, 680, 679), (681, 679, 680), (681, 680, 682), (683, 682, 680), (682, 683, 684), (685, 684, 683), (684, 685, 686), (687, 686, 685), (686, 687, 688), (689, 688, 687), (688, 689, 690), (691, 690, 689), (690, 691, 692), (693, 692, 691), (692, 693, 694), (695, 694, 693), (695, 673, 694), (672, 694, 673), (696, 697, 698), (699, 698, 697), (700, 701, 702), (703, 702, 701), (704, 705, 706), (707, 706, 705), (708, 709, 710), (711, 710, 709), (712, 713, 714), (715, 714, 713), (716, 717, 718), (719, 718, 717), (720, 721, 722), (723, 722, 721), (724, 725, 726), (727, 726, 725), (728, 729, 730), (731, 730, 729), (732, 733, 734), (735, 734, 733), (736, 737, 738), (739, 738, 737), (740, 741, 742), (743, 742, 741), (744, 745, 746), (747, 746, 745), (748, 749, 750), (751, 750, 749), (752, 753, 754), (755, 754, 753), (756, 757, 758), (759, 758, 757), (760, 761, 762), (763, 762, 761), (764, 765, 766), (767, 766, 765), (768, 769, 770), (771, 770, 769), (772, 773, 774), (775, 774, 773), (776, 777, 778), (779, 778, 777), (780, 781, 782), (783, 782, 781), (784, 785, 786), (787, 786, 785), (788, 789, 790), (791, 790, 789), (792, 793, 794), (795, 794, 793), (796, 797, 798), (799, 798, 797), (800, 801, 802), (803, 802, 801), (804, 805, 806), (807, 806, 805), (808, 809, 810), (811, 810, 809), (812, 813, 814), (815, 814, 813), (816, 817, 818), (819, 818, 817), (820, 821, 822), (823, 822, 821), (824, 825, 826), (827, 826, 825), (828, 829, 830), (831, 830, 829), (832, 833, 834), (835, 834, 833), (836, 837, 838), (839, 838, 837), (840, 841, 842), (843, 842, 841), (844, 845, 846), (847, 846, 845), (848, 849, 850), (851, 850, 849), (852, 853, 854), (855, 854, 853), (856, 857, 858), (859, 858, 857), (860, 861, 862), (863, 862, 861), (864, 865, 866), (867, 866, 865), (868, 869, 870), (871, 870, 869), (872, 873, 874), (875, 874, 873), (876, 877, 878), (879, 878, 877), (880, 879, 877), (881, 879, 880), (882, 881, 880), (883, 881, 882), (884, 883, 882), (885, 883, 884), (886, 883, 885), (887, 886, 885), (888, 887, 885), (889, 887, 888), (890, 889, 888), (891, 889, 890), (892, 891, 890), (893, 891, 892), (894, 891, 893), (895, 894, 893), (896, 895, 893), (897, 895, 896), (898, 897, 896), (899, 897, 898), (900, 901, 902), (903, 902, 901), (904, 905, 906), (907, 906, 905), (908, 909, 910), (911, 910, 909), (912, 913, 914), (915, 914, 913), (916, 917, 918), (919, 918, 917), (920, 921, 922), (923, 922, 921), (924, 925, 926), (927, 926, 925), (928, 927, 925), (929, 927, 928), (930, 929, 928), (931, 929, 930), (932, 929, 931), (933, 929, 932), (934, 933, 932), (935, 933, 934), (936, 933, 935), (937, 936, 935), (938, 936, 937), (939, 938, 937), (940, 938, 939), (941, 940, 939), (942, 940, 941), (943, 940, 942), (944, 943, 942), (945, 943, 944), (946, 945, 944), (947, 945, 946), (948, 945, 947), (949, 948, 947), (948, 949, 950), (949, 951, 950), (950, 951, 952), (951, 953, 952), (953, 954, 952), (952, 954, 955), (954, 956, 955), (955, 956, 957), (956, 958, 957), (957, 958, 959), (958, 960, 959), (960, 961, 959), (959, 961, 962), (961, 963, 962), (962, 963, 964), (963, 965, 964), (965, 966, 964), (964, 966, 967), (966, 968, 967), (968, 930, 967), (928, 967, 930), (969, 948, 950), (970, 969, 950), (971, 969, 970), (972, 973, 974), (975, 974, 973), (976, 977, 978), (979, 978, 977), (980, 981, 982), (983, 982, 981), (984, 985, 986), (987, 986, 985), (988, 989, 990), (991, 990, 989), (992, 993, 994), (995, 994, 993), (996, 997, 998), (999, 998, 997), (1000, 1001, 1002), (1003, 1002, 1001), (1004, 1005, 1006), (1007, 1006, 1005), (1008, 1009, 1010), (1011, 1010, 1009), (1012, 1013, 1014), (1015, 1014, 1013), (1016, 1017, 1018), (1019, 1018, 1017), (1020, 1021, 1022), (1023, 1022, 1021), (1024, 1025, 1026), (1027, 1026, 1025), (1028, 1029, 1030), (1031, 1030, 1029), (1032, 1033, 1034), (1035, 1034, 1033), (1036, 1037, 1038), (1039, 1038, 1037), (1040, 1041, 1042), (1043, 1042, 1041), (1044, 1045, 1046), (1047, 1046, 1045), (1048, 1049, 1050), (1051, 1050, 1049), (1052, 1053, 1054), (1055, 1054, 1053), (1056, 1057, 1058), (1059, 1058, 1057), (1060, 1061, 1062), (1063, 1062, 1061), (1064, 1065, 1066), (1067, 1066, 1065), (1068, 1069, 1070), (1071, 1070, 1069), (1072, 1073, 1074), (1075, 1074, 1073), (1076, 1077, 1078), (1079, 1078, 1077), (1080, 1081, 1082), (1083, 1082, 1081), (1084, 1085, 1086), (1087, 1086, 1085), (1088, 1089, 1090), (1091, 1090, 1089), (1092, 1093, 1094), (1095, 1094, 1093), (1096, 1097, 1098), (1099, 1098, 1097), (1100, 1101, 1102), (1103, 1102, 1101), (1104, 1105, 1106), (1107, 1106, 1105), (1108, 1109, 1110), (1111, 1110, 1109), (1112, 1113, 1114), (1115, 1114, 1113), (1116, 1117, 1118), (1119, 1118, 1117), (1120, 1121, 1122), (1123, 1122, 1121), (1124, 1125, 1126), (1127, 1126, 1125), (1128, 1129, 1130), (1131, 1130, 1129), (1132, 1133, 1134), (1135, 1134, 1133), (1136, 1137, 1138), (1139, 1138, 1137), (1140, 1141, 1142), (1143, 1142, 1141), (1144, 1145, 1146), (1147, 1146, 1145), (1148, 1149, 1150), (1151, 1150, 1149)])
me_id11.polygons.foreach_set('use_smooth', [1, 1, 1, 1, 1, 1, 1, 1, 1, 1, 1, 1, 1, 1, 1, 1, 1, 1, 1, 1, 1, 1, 1, 1, 1, 1, 1, 1, 1, 1, 1, 1, 1, 1, 1, 1, 1, 1, 1, 1, 1, 1, 1, 1, 1, 1, 1, 1, 1, 1, 1, 1, 1, 1, 1, 1, 1, 1, 1, 1, 1, 1, 1, 1, 1, 1, 1, 1, 1, 1, 1, 1, 1, 1, 1, 1, 1, 1, 1, 1, 1, 1, 1, 1, 1, 1, 1, 1, 1, 1, 1, 1, 1, 1, 1, 1, 1, 1, 1, 1, 1, 1, 1, 1, 1, 1, 1, 1, 1, 1, 1, 1, 1, 1, 1, 1, 1, 1, 1, 1, 1, 1, 1, 1, 1, 1, 1, 1, 1, 1, 1, 1, 1, 1, 1, 1, 1, 1, 1, 1, 1, 1, 1, 1, 1, 1, 1, 1, 1, 1, 1, 1, 1, 1, 1, 1, 1, 1, 1, 1, 1, 1, 1, 1, 1, 1, 1, 1, 1, 1, 1, 1, 1, 1, 1, 1, 1, 1, 1, 1, 1, 1, 1, 1, 1, 1, 1, 1, 1, 1, 1, 1, 1, 1, 1, 1, 1, 1, 1, 1, 1, 1, 1, 1, 1, 1, 1, 1, 1, 1, 1, 1, 1, 1, 1, 1, 1, 1, 1, 1, 1, 1, 1, 1, 1, 1, 1, 1, 1, 1, 1, 1, 1, 1, 1, 1, 1, 1, 1, 1, 1, 1, 1, 1, 1, 1, 1, 1, 1, 1, 1, 1, 1, 1, 1, 1, 1, 1, 1, 1, 1, 1, 1, 1, 1, 1, 1, 1, 1, 1, 1, 1, 1, 1, 1, 1, 1, 1, 1, 1, 1, 1, 1, 1, 1, 1, 1, 1, 1, 1, 1, 1, 1, 1, 1, 1, 1, 1, 1, 1, 1, 1, 1, 1, 1, 1, 1, 1, 1, 1, 1, 1, 0, 0, 0, 0, 0, 0, 0, 0, 0, 0, 0, 0, 0, 0, 0, 0, 0, 0, 0, 0, 0, 0, 0, 0, 0, 0, 0, 0, 0, 0, 0, 0, 0, 0, 0, 0, 0, 0, 0, 0, 0, 0, 0, 0, 0, 0, 0, 0, 1, 1, 1, 1, 1, 1, 1, 1, 1, 1, 1, 1, 1, 1, 1, 1, 1, 1, 1, 1, 1, 1, 1, 1, 1, 1, 1, 1, 1, 1, 1, 1, 1, 1, 1, 1, 1, 1, 1, 1, 1, 1, 1, 1, 1, 1, 1, 1, 1, 1, 1, 1, 1, 1, 1, 1, 1, 1, 1, 1, 1, 1, 1, 1, 1, 1, 1, 1, 1, 1, 1, 1, 1, 1, 1, 1, 1, 1, 1, 1, 1, 1, 1, 1, 1, 1, 1, 1, 1, 1, 0, 0, 0, 0, 0, 0, 0, 0, 0, 0, 0, 0, 0, 0, 0, 0, 0, 0, 0, 0, 0, 0, 1, 1, 1, 1, 1, 1, 1, 1, 1, 1, 1, 1, 0, 0, 0, 0, 0, 0, 0, 0, 0, 0, 0, 0, 0, 0, 0, 0, 0, 0, 0, 0, 0, 0, 0, 0, 0, 0, 0, 0, 0, 0, 0, 0, 0, 0, 0, 0, 0, 0, 0, 0, 0, 0, 0, 0, 0, 0, 0, 0, 1, 1, 1, 1, 1, 1, 1, 1, 1, 1, 1, 1, 1, 1, 1, 1, 1, 1, 1, 1, 1, 1, 1, 1, 1, 1, 1, 1, 1, 1, 1, 1, 1, 1, 1, 1, 1, 1, 1, 1, 1, 1, 1, 1, 1, 1, 1, 1, 1, 1, 1, 1, 1, 1, 1, 1, 1, 1, 1, 1, 1, 1, 1, 1, 1, 1, 1, 1, 1, 1, 1, 1, 1, 1, 1, 1, 1, 1, 1, 1, 1, 1, 1, 1, 1, 1, 1, 1, 1, 1])
me_id11.polygons.foreach_set('material_index', [0, 0, 0, 0, 0, 0, 0, 0, 0, 0, 0, 0, 0, 0, 0, 0, 0, 0, 0, 0, 0, 0, 0, 0, 0, 0, 0, 0, 0, 0, 0, 0, 0, 0, 0, 0, 0, 0, 0, 0, 0, 0, 0, 0, 0, 0, 0, 0, 0, 0, 0, 0, 0, 0, 0, 0, 0, 0, 0, 0, 0, 0, 0, 0, 0, 0, 0, 0, 0, 0, 0, 0, 0, 0, 0, 0, 0, 0, 0, 0, 0, 0, 0, 0, 0, 0, 0, 0, 0, 0, 0, 0, 0, 0, 0, 0, 0, 0, 0, 0, 0, 0, 0, 0, 0, 0, 0, 0, 0, 0, 0, 0, 0, 0, 0, 0, 0, 0, 0, 0, 0, 0, 0, 0, 0, 0, 0, 0, 0, 0, 0, 0, 0, 0, 0, 0, 0, 0, 0, 0, 0, 0, 0, 0, 0, 0, 0, 0, 0, 0, 0, 0, 0, 0, 0, 0, 0, 0, 0, 0, 0, 0, 0, 0, 0, 0, 0, 0, 0, 0, 0, 0, 0, 0, 0, 0, 0, 0, 0, 0, 0, 0, 0, 0, 0, 0, 0, 0, 0, 0, 0, 0, 0, 0, 0, 0, 0, 0, 0, 0, 0, 0, 0, 0, 0, 0, 0, 0, 0, 0, 0, 0, 0, 0, 0, 0, 0, 0, 0, 0, 0, 0, 0, 0, 0, 0, 0, 0, 0, 0, 0, 0, 0, 0, 0, 0, 0, 0, 0, 0, 0, 0, 0, 0, 0, 0, 0, 0, 0, 0, 0, 0, 0, 0, 0, 0, 0, 0, 0, 0, 0, 0, 0, 0, 0, 0, 0, 0, 0, 0, 0, 0, 0, 0, 0, 0, 0, 0, 0, 0, 0, 0, 0, 0, 0, 0, 0, 0, 0, 0, 0, 0, 0, 0, 0, 0, 0, 0, 0, 0, 0, 0, 0, 0, 0, 0, 0, 0, 0, 0, 0, 0, 1, 1, 1, 1, 1, 1, 1, 1, 1, 1, 1, 1, 1, 1, 1, 1, 1, 1, 1, 1, 1, 1, 1, 1, 1, 1, 1, 1, 1, 1, 1, 1, 1, 1, 1, 1, 1, 1, 1, 1, 1, 1, 1, 1, 1, 1, 1, 1, 1, 1, 1, 1, 1, 1, 1, 1, 1, 1, 1, 1, 1, 1, 1, 1, 1, 1, 1, 1, 1, 1, 1, 1, 1, 1, 1, 1, 1, 1, 1, 1, 1, 1, 1, 1, 1, 1, 1, 1, 1, 1, 1, 1, 1, 1, 1, 1, 1, 1, 1, 1, 1, 1, 1, 1, 1, 1, 1, 1, 1, 1, 1, 1, 1, 1, 1, 1, 1, 1, 1, 1, 1, 1, 1, 1, 1, 1, 1, 1, 1, 1, 1, 1, 1, 1, 1, 1, 1, 1, 1, 1, 1, 1, 1, 1, 1, 1, 1, 1, 1, 1, 1, 1, 1, 1, 1, 1, 1, 1, 1, 1, 1, 1, 1, 1, 1, 1, 2, 2, 2, 2, 2, 2, 2, 2, 2, 2, 2, 2, 2, 2, 2, 2, 2, 2, 2, 2, 2, 2, 2, 2, 2, 2, 2, 2, 2, 2, 2, 2, 2, 2, 2, 2, 2, 2, 2, 2, 2, 2, 2, 2, 2, 2, 2, 2, 2, 2, 2, 2, 2, 2, 2, 2, 2, 2, 2, 2, 2, 2, 2, 2, 2, 2, 2, 2, 2, 2, 2, 2, 2, 2, 2, 2, 2, 2, 2, 2, 2, 2, 2, 2, 2, 2, 2, 2, 2, 2, 2, 2, 2, 2, 2, 2, 3, 3, 3, 3, 3, 3, 3, 3, 3, 3, 3, 3, 3, 3, 3, 3, 3, 3, 3, 3, 3, 3, 3, 3, 3, 3, 3, 3, 3, 3, 3, 3, 3, 3, 3, 3, 3, 3, 3, 3, 3, 3, 3, 3, 3, 3, 3, 3])
_uv = me_id11.uv_layers.new(name='ID16')
_uv.uv.foreach_set('vector', [0.8691, 6.73, -0.8691, 6.73, 0.6145, 9.006, -0.6145, 9.006, 0.6145, 9.006, -0.8691, 6.73, 1.187, 13.7, -1.187, 13.7, 1.064, 15.75, -1.064, 15.75, 1.064, 15.75, -1.187, 13.7, 1.229, 18.06, 1.229, 12.81, -1.229, 18.06, -1.229, 12.81, -1.229, 18.06, 1.229, 12.81, -1.064, 10.28, -0.8691, 12.43, 1.064, 10.28, 0.8691, 12.43, 1.064, 10.28, -0.8691, 12.43, 1.229, 12.81, -1.229, 12.81, 1.229, 18.06, -1.229, 18.06, 1.229, 18.06, -1.229, 12.81, 0.8691, 6.73, -0.8691, 6.73, 0.6145, 9.006, -0.6145, 9.006, 0.6145, 9.006, -0.8691, 6.73, 1.229, 12.81, -1.229, 12.81, 1.229, 18.06, -1.229, 18.06, 1.229, 18.06, -1.229, 12.81, 0.8691, 6.73, -0.8691, 6.73, 0.6145, 9.006, -0.6145, 9.006, 0.6145, 9.006, -0.8691, 6.73, 1.187, 18.3, 1.229, 16.32, -1.187, 18.3, -1.229, 16.32, -1.187, 18.3, 1.229, 16.32, 0.0, 2.712, 0.3181, 0.2819, -0.3181, 0.2819, 0.6145, 9.006, 0.8691, 6.73, -0.6145, 9.006, -0.8691, 6.73, -0.6145, 9.006, 0.8691, 6.73, 0.6145, 3.388, -0.6145, 3.388, 0.3181, 5.763, -0.3181, 5.763, 0.3181, 5.763, -0.6145, 3.388, 0.8691, 12.43, 1.064, 10.28, -0.8691, 12.43, -1.064, 10.28, -0.8691, 12.43, 1.064, 10.28, 0.8691, 6.73, -0.8691, 6.73, 0.6145, 9.006, -0.6145, 9.006, 0.6145, 9.006, -0.8691, 6.73, -1.229, 12.81, -1.229, 18.06, 1.229, 12.81, 1.229, 18.06, 1.229, 12.81, -1.229, 18.06, 0.6145, 9.006, 0.8691, 6.73, -0.6145, 9.006, -0.8691, 6.73, -0.6145, 9.006, 0.8691, 6.73, 1.187, 18.3, 1.229, 16.32, -1.187, 18.3, -1.229, 16.32, -1.187, 18.3, 1.229, 16.32, 0.6145, 3.388, -0.6145, 3.388, 0.3181, 5.763, -0.3181, 5.763, 0.3181, 5.763, -0.6145, 3.388, 0.8691, 6.73, -0.8691, 6.73, 0.6145, 9.006, -0.6145, 9.006, 0.6145, 9.006, -0.8691, 6.73, 1.187, 13.7, -1.187, 13.7, 1.064, 15.75, -1.064, 15.75, 1.064, 15.75, -1.187, 13.7, 1.229, 16.32, -1.229, 16.32, 1.187, 18.3, -1.187, 18.3, 1.187, 18.3, -1.229, 16.32, 0.6145, 9.006, 0.8691, 6.73, -0.6145, 9.006, -0.8691, 6.73, -0.6145, 9.006, 0.8691, 6.73, -1.187, 13.7, -1.064, 15.75, 1.187, 13.7, 1.064, 15.75, 1.187, 13.7, -1.064, 15.75, 1.187, 13.7, -1.187, 13.7, 1.064, 15.75, -1.064, 15.75, 1.064, 15.75, -1.187, 13.7, -1.229, 12.81, -1.229, 18.06, 1.229, 12.81, 1.229, 18.06, 1.229, 12.81, -1.229, 18.06, 0.8691, 12.43, 1.064, 10.28, -0.8691, 12.43, -1.064, 10.28, -0.8691, 12.43, 1.064, 10.28, 0.0, 2.712, 0.3181, 0.2819, -0.3181, 0.2819, 0.6145, 3.388, -0.6145, 3.388, 0.3181, 5.763, -0.3181, 5.763, 0.3181, 5.763, -0.6145, 3.388, 1.229, 16.32, -1.229, 16.32, 1.187, 18.3, -1.187, 18.3, 1.187, 18.3, -1.229, 16.32, 0.6145, 3.388, -0.6145, 3.388, 0.3181, 5.763, -0.3181, 5.763, 0.3181, 5.763, -0.6145, 3.388, 1.064, 10.28, -1.064, 10.28, 0.8691, 12.43, -0.8691, 12.43, 0.8691, 12.43, -1.064, 10.28, 0.8691, 6.73, -0.8691, 6.73, 0.6145, 9.006, -0.6145, 9.006, 0.6145, 9.006, -0.8691, 6.73, 1.187, 13.7, -1.187, 13.7, 1.064, 15.75, -1.064, 15.75, 1.064, 15.75, -1.187, 13.7, -1.229, 12.81, -1.229, 18.06, 1.229, 12.81, 1.229, 18.06, 1.229, 12.81, -1.229, 18.06, 1.187, 18.3, 1.229, 16.32, -1.187, 18.3, -1.229, 16.32, -1.187, 18.3, 1.229, 16.32, -1.187, 13.7, -1.064, 15.75, 1.187, 13.7, 1.064, 15.75, 1.187, 13.7, -1.064, 15.75, -1.187, 18.3, 1.187, 18.3, -1.229, 16.32, 1.229, 16.32, -1.229, 16.32, 1.187, 18.3, 0.8691, 12.43, 1.064, 10.28, -0.8691, 12.43, -1.064, 10.28, -0.8691, 12.43, 1.064, 10.28, 0.3181, 0.2819, -0.3181, 0.2819, 0.0, 2.712, 0.6145, 9.006, 0.8691, 6.73, -0.6145, 9.006, -0.8691, 6.73, -0.6145, 9.006, 0.8691, 6.73, 0.0, 2.712, 0.3181, 0.2819, -0.3181, 0.2819, 1.064, 15.75, 1.187, 13.7, -1.064, 15.75, -1.187, 13.7, -1.064, 15.75, 1.187, 13.7, 1.229, 12.81, -1.229, 12.81, 1.229, 18.06, -1.229, 18.06, 1.229, 18.06, -1.229, 12.81, 0.3181, 5.763, 0.6145, 3.388, -0.3181, 5.763, -0.6145, 3.388, -0.3181, 5.763, 0.6145, 3.388, 1.064, 10.28, -1.064, 10.28, 0.8691, 12.43, -0.8691, 12.43, 0.8691, 12.43, -1.064, 10.28, 1.229, 12.81, -1.229, 12.81, 1.229, 18.06, -1.229, 18.06, 1.229, 18.06, -1.229, 12.81, -0.6145, 9.006, 0.6145, 9.006, -0.8691, 6.73, 0.8691, 6.73, -0.8691, 6.73, 0.6145, 9.006, 0.6145, 3.388, -0.6145, 3.388, 0.3181, 5.763, -0.3181, 5.763, 0.3181, 5.763, -0.6145, 3.388, 0.3181, 0.2819, -0.3181, 0.2819, 0.0, 2.712, 1.229, 16.32, -1.229, 16.32, 1.187, 18.3, -1.187, 18.3, 1.187, 18.3, -1.229, 16.32, -1.229, 16.32, -1.187, 18.3, 1.229, 16.32, 1.187, 18.3, 1.229, 16.32, -1.187, 18.3, 0.6145, 9.006, 0.8691, 6.73, -0.6145, 9.006, -0.8691, 6.73, -0.6145, 9.006, 0.8691, 6.73, 0.8691, 12.43, 1.064, 10.28, -0.8691, 12.43, -1.064, 10.28, -0.8691, 12.43, 1.064, 10.28, 0.3181, 5.763, 0.6145, 3.388, -0.3181, 5.763, -0.6145, 3.388, -0.3181, 5.763, 0.6145, 3.388, -0.3181, 0.2819, 0.0, 2.712, 0.3181, 0.2819, 0.3181, 0.2819, -0.3181, 0.2819, 0.0, 2.712, -0.3181, 0.2819, 0.0, 2.712, 0.3181, 0.2819, 1.187, 13.7, -1.187, 13.7, 1.064, 15.75, -1.064, 15.75, 1.064, 15.75, -1.187, 13.7, 1.187, 13.7, -1.187, 13.7, 1.064, 15.75, -1.064, 15.75, 1.064, 15.75, -1.187, 13.7, -0.8691, 6.73, -0.6145, 9.006, 0.8691, 6.73, 0.6145, 9.006, 0.8691, 6.73, -0.6145, 9.006, -0.8691, 6.73, -0.6145, 9.006, 0.8691, 6.73, 0.6145, 9.006, 0.8691, 6.73, -0.6145, 9.006, -1.187, 18.3, 1.187, 18.3, -1.229, 16.32, 1.229, 16.32, -1.229, 16.32, 1.187, 18.3, 1.064, 10.28, -1.064, 10.28, 0.8691, 12.43, -0.8691, 12.43, 0.8691, 12.43, -1.064, 10.28, 1.187, 13.7, -1.187, 13.7, 1.064, 15.75, -1.064, 15.75, 1.064, 15.75, -1.187, 13.7, -1.187, 13.7, -1.064, 15.75, 1.187, 13.7, 1.064, 15.75, 1.187, 13.7, -1.064, 15.75, -0.3181, 0.2819, 0.0, 2.712, 0.3181, 0.2819, -0.3181, 5.763, 0.3181, 5.763, -0.6145, 3.388, 0.6145, 3.388, -0.6145, 3.388, 0.3181, 5.763, -1.187, 13.7, -1.064, 15.75, 1.187, 13.7, 1.064, 15.75, 1.187, 13.7, -1.064, 15.75, -0.8691, 12.43, 0.8691, 12.43, -1.064, 10.28, 1.064, 10.28, -1.064, 10.28, 0.8691, 12.43, 0.0, 2.712, 0.3181, 0.2819, -0.3181, 0.2819, -1.229, 12.81, -1.229, 18.06, 1.229, 12.81, 1.229, 18.06, 1.229, 12.81, -1.229, 18.06, 1.229, 16.32, -1.229, 16.32, 1.187, 18.3, -1.187, 18.3, 1.187, 18.3, -1.229, 16.32, 1.064, 10.28, -1.064, 10.28, 0.8691, 12.43, -0.8691, 12.43, 0.8691, 12.43, -1.064, 10.28, -1.229, 16.32, -1.187, 18.3, 1.229, 16.32, 1.187, 18.3, 1.229, 16.32, -1.187, 18.3, -0.6145, 9.006, 0.6145, 9.006, -0.8691, 6.73, 0.8691, 6.73, -0.8691, 6.73, 0.6145, 9.006, -0.6145, 9.006, 0.6145, 9.006, -0.8691, 6.73, 0.8691, 6.73, -0.8691, 6.73, 0.6145, 9.006, -0.6145, 3.388, -0.3181, 5.763, 0.6145, 3.388, 0.3181, 5.763, 0.6145, 3.388, -0.3181, 5.763, -1.229, 12.81, -1.229, 18.06, 1.229, 12.81, 1.229, 18.06, 1.229, 12.81, -1.229, 18.06, -0.8691, 12.43, 0.8691, 12.43, -1.064, 10.28, 1.064, 10.28, -1.064, 10.28, 0.8691, 12.43, -0.3181, 5.763, 0.3181, 5.763, -0.6145, 3.388, 0.6145, 3.388, -0.6145, 3.388, 0.3181, 5.763, -0.6145, 9.006, 0.6145, 9.006, -0.8691, 6.73, 0.8691, 6.73, -0.8691, 6.73, 0.6145, 9.006, 1.229, 12.81, -1.229, 12.81, 1.229, 18.06, -1.229, 18.06, 1.229, 18.06, -1.229, 12.81, 0.3181, 5.763, 0.6145, 3.388, -0.3181, 5.763, -0.6145, 3.388, -0.3181, 5.763, 0.6145, 3.388, 0.3181, 0.2819, -0.3181, 0.2819, 0.0, 2.712, -1.229, 12.81, -1.229, 18.06, 1.229, 12.81, 1.229, 18.06, 1.229, 12.81, -1.229, 18.06, -1.187, 18.3, 1.187, 18.3, -1.229, 16.32, 1.229, 16.32, -1.229, 16.32, 1.187, 18.3, 1.229, 12.81, -1.229, 12.81, 1.229, 18.06, -1.229, 18.06, 1.229, 18.06, -1.229, 12.81, 1.064, 10.28, -1.064, 10.28, 0.8691, 12.43, -0.8691, 12.43, 0.8691, 12.43, -1.064, 10.28, -1.229, 16.32, -1.187, 18.3, 1.229, 16.32, 1.187, 18.3, 1.229, 16.32, -1.187, 18.3, 1.229, 12.81, -1.229, 12.81, 1.229, 18.06, -1.229, 18.06, 1.229, 18.06, -1.229, 12.81, 1.229, 16.32, -1.229, 16.32, 1.187, 18.3, -1.187, 18.3, 1.187, 18.3, -1.229, 16.32, 1.187, 13.7, -1.187, 13.7, 1.064, 15.75, -1.064, 15.75, 1.064, 15.75, -1.187, 13.7, 0.3181, 0.2819, -0.3181, 0.2819, 0.0, 2.712, -0.6145, 3.388, -0.3181, 5.763, 0.6145, 3.388, 0.3181, 5.763, 0.6145, 3.388, -0.3181, 5.763, 1.064, 15.75, 1.187, 13.7, -1.064, 15.75, -1.187, 13.7, -1.064, 15.75, 1.187, 13.7, -0.6145, 3.388, -0.3181, 5.763, 0.6145, 3.388, 0.3181, 5.763, 0.6145, 3.388, -0.3181, 5.763, 0.3181, 0.2819, -0.3181, 0.2819, 0.0, 2.712, -1.064, 10.28, -0.8691, 12.43, 1.064, 10.28, 0.8691, 12.43, 1.064, 10.28, -0.8691, 12.43, -0.3181, 0.2819, 0.0, 2.712, 0.3181, 0.2819, 0.0, 2.712, 0.3181, 0.2819, -0.3181, 0.2819, -0.3181, 5.763, 0.3181, 5.763, -0.6145, 3.388, 0.6145, 3.388, -0.6145, 3.388, 0.3181, 5.763, -0.6145, 3.388, -0.3181, 5.763, 0.6145, 3.388, 0.3181, 5.763, 0.6145, 3.388, -0.3181, 5.763, -0.3181, 5.763, 0.3181, 5.763, -0.6145, 3.388, 0.6145, 3.388, -0.6145, 3.388, 0.3181, 5.763, -0.6145, 3.388, -0.3181, 5.763, 0.6145, 3.388, 0.3181, 5.763, 0.6145, 3.388, -0.3181, 5.763, -0.3181, 0.2819, 0.0, 2.712, 0.3181, 0.2819, -0.3181, 5.763, 0.3181, 5.763, -0.6145, 3.388, 0.6145, 3.388, -0.6145, 3.388, 0.3181, 5.763, -0.8691, 6.73, -0.6145, 9.006, 0.8691, 6.73, 0.6145, 9.006, 0.8691, 6.73, -0.6145, 9.006, 1.064, 10.28, -1.064, 10.28, 0.8691, 12.43, -0.8691, 12.43, 0.8691, 12.43, -1.064, 10.28, 0.3181, 0.2819, -0.3181, 0.2819, 0.0, 2.712, 1.187, 13.7, -1.187, 13.7, 1.064, 15.75, -1.064, 15.75, 1.064, 15.75, -1.187, 13.7, 1.229, 16.32, -1.229, 16.32, 1.187, 18.3, -1.187, 18.3, 1.187, 18.3, -1.229, 16.32, 0.3181, 0.2819, -0.3181, 0.2819, 0.0, 2.712, -1.064, 10.28, -0.8691, 12.43, 1.064, 10.28, 0.8691, 12.43, 1.064, 10.28, -0.8691, 12.43, -1.064, 10.28, -0.8691, 12.43, 1.064, 10.28, 0.8691, 12.43, 1.064, 10.28, -0.8691, 12.43, -0.3181, 5.763, 0.3181, 5.763, -0.6145, 3.388, 0.6145, 3.388, -0.6145, 3.388, 0.3181, 5.763, -1.064, 10.28, -0.8691, 12.43, 1.064, 10.28, 0.8691, 12.43, 1.064, 10.28, -0.8691, 12.43, 0.3181, 0.2819, -0.3181, 0.2819, 0.0, 2.712, 1.229, 16.32, -1.229, 16.32, 1.187, 18.3, -1.187, 18.3, 1.187, 18.3, -1.229, 16.32, 1.187, 13.7, -1.187, 13.7, 1.064, 15.75, -1.064, 15.75, 1.064, 15.75, -1.187, 13.7, -0.8691, 6.73, -0.6145, 9.006, 0.8691, 6.73, 0.6145, 9.006, 0.8691, 6.73, -0.6145, 9.006, 1.187, 13.7, -1.187, 13.7, 1.064, 15.75, -1.064, 15.75, 1.064, 15.75, -1.187, 13.7, 1.229, 16.32, -1.229, 16.32, 1.187, 18.3, -1.187, 18.3, 1.187, 18.3, -1.229, 16.32, 1.229, 12.81, -1.229, 12.81, 1.229, 18.06, -1.229, 18.06, 1.229, 18.06, -1.229, 12.81, 1.229, 18.06, 1.229, 12.81, -1.229, 18.06, -1.229, 12.81, -1.229, 18.06, 1.229, 12.81, 1.064, 10.28, -1.064, 10.28, 0.8691, 12.43, -0.8691, 12.43, 0.8691, 12.43, -1.064, 10.28, 1.229, 12.81, -1.229, 12.81, 1.229, 18.06, -1.229, 18.06, 1.229, 18.06, -1.229, 12.81, -0.3181, 0.2819, 0.0, 2.712, 0.3181, 0.2819, -0.8691, 12.43, 0.8691, 12.43, -1.064, 10.28, 1.064, 10.28, -1.064, 10.28, 0.8691, 12.43, 1.229, 18.06, 1.229, 12.81, -1.229, 18.06, -1.229, 12.81, -1.229, 18.06, 1.229, 12.81, 1.229, 16.32, -1.229, 16.32, 1.187, 18.3, -1.187, 18.3, 1.187, 18.3, -1.229, 16.32, 1.229, 18.06, 1.229, 12.81, -1.229, 18.06, -1.229, 12.81, -1.229, 18.06, 1.229, 12.81, -0.6145, 9.006, 0.6145, 9.006, -0.8691, 6.73, 0.8691, 6.73, -0.8691, 6.73, 0.6145, 9.006, 1.229, 12.81, -1.229, 12.81, 1.229, 18.06, -1.229, 18.06, 1.229, 18.06, -1.229, 12.81, -0.8691, 12.43, 0.8691, 12.43, -1.064, 10.28, 1.064, 10.28, -1.064, 10.28, 0.8691, 12.43, -0.6145, 3.388, -0.3181, 5.763, 0.6145, 3.388, 0.3181, 5.763, 0.6145, 3.388, -0.3181, 5.763, -1.064, 10.28, -0.8691, 12.43, 1.064, 10.28, 0.8691, 12.43, 1.064, 10.28, -0.8691, 12.43, 1.229, 16.32, -1.229, 16.32, 1.187, 18.3, -1.187, 18.3, 1.187, 18.3, -1.229, 16.32, -0.8691, 6.73, -0.6145, 9.006, 0.8691, 6.73, 0.6145, 9.006, 0.8691, 6.73, -0.6145, 9.006, 1.229, 16.32, -1.229, 16.32, 1.187, 18.3, -1.187, 18.3, 1.187, 18.3, -1.229, 16.32, -0.8691, 6.73, -0.6145, 9.006, 0.8691, 6.73, 0.6145, 9.006, 0.8691, 6.73, -0.6145, 9.006, 1.229, 18.06, 1.229, 12.81, -1.229, 18.06, -1.229, 12.81, -1.229, 18.06, 1.229, 12.81, 1.187, 13.7, -1.187, 13.7, 1.064, 15.75, -1.064, 15.75, 1.064, 15.75, -1.187, 13.7, 1.187, 13.7, -1.187, 13.7, 1.064, 15.75, -1.064, 15.75, 1.064, 15.75, -1.187, 13.7, -0.8691, 6.73, -0.6145, 9.006, 0.8691, 6.73, 0.6145, 9.006, 0.8691, 6.73, -0.6145, 9.006, 1.229, 16.32, -1.229, 16.32, 1.187, 18.3, -1.187, 18.3, 1.187, 18.3, -1.229, 16.32, -0.3181, 0.2819, 0.0, 2.712, 0.3181, 0.2819, 0.8691, 12.43, 1.064, 10.28, -0.8691, 12.43, -1.064, 10.28, -0.8691, 12.43, 1.064, 10.28, -1.064, 15.75, 1.064, 15.75, -1.187, 13.7, 1.187, 13.7, -1.187, 13.7, 1.064, 15.75, 1.064, 15.75, 1.187, 13.7, -1.064, 15.75, -1.187, 13.7, -1.064, 15.75, 1.187, 13.7, 1.229, 12.81, -1.229, 12.81, 1.229, 18.06, -1.229, 18.06, 1.229, 18.06, -1.229, 12.81, 0.0, 2.712, 0.3181, 0.2819, -0.3181, 0.2819, 0.3181, 5.763, 0.6145, 3.388, -0.3181, 5.763, -0.6145, 3.388, -0.3181, 5.763, 0.6145, 3.388, 1.187, 13.7, -1.187, 13.7, 1.064, 15.75, -1.064, 15.75, 1.064, 15.75, -1.187, 13.7, 1.229, 16.32, -1.229, 16.32, 1.187, 18.3, -1.187, 18.3, 1.187, 18.3, -1.229, 16.32, 0.6145, 9.006, 0.8691, 6.73, -0.6145, 9.006, -0.8691, 6.73, -0.6145, 9.006, 0.8691, 6.73, 0.3181, 0.2819, -0.3181, 0.2819, 0.0, 2.712, 0.3181, 5.763, 0.6145, 3.388, -0.3181, 5.763, -0.6145, 3.388, -0.3181, 5.763, 0.6145, 3.388, 1.229, 12.81, -1.229, 12.81, 1.229, 18.06, -1.229, 18.06, 1.229, 18.06, -1.229, 12.81, 0.0, 2.712, 0.3181, 0.2819, -0.3181, 0.2819, -1.064, 15.75, 1.064, 15.75, -1.187, 13.7, 1.187, 13.7, -1.187, 13.7, 1.064, 15.75, 1.229, 16.32, -1.229, 16.32, 1.187, 18.3, -1.187, 18.3, 1.187, 18.3, -1.229, 16.32, 1.187, 13.7, -1.187, 13.7, 1.064, 15.75, -1.064, 15.75, 1.064, 15.75, -1.187, 13.7, 1.229, 18.06, 1.229, 12.81, -1.229, 18.06, -1.229, 12.81, -1.229, 18.06, 1.229, 12.81, 0.6145, 3.388, -0.6145, 3.388, 0.3181, 5.763, -0.3181, 5.763, 0.3181, 5.763, -0.6145, 3.388, 1.064, 10.28, -1.064, 10.28, 0.8691, 12.43, -0.8691, 12.43, 0.8691, 12.43, -1.064, 10.28, 0.3181, 5.763, 0.6145, 3.388, -0.3181, 5.763, -0.6145, 3.388, -0.3181, 5.763, 0.6145, 3.388, 1.064, 10.28, -1.064, 10.28, 0.8691, 12.43, -0.8691, 12.43, 0.8691, 12.43, -1.064, 10.28, 1.229, 16.32, -1.229, 16.32, 1.187, 18.3, -1.187, 18.3, 1.187, 18.3, -1.229, 16.32, 8.721, 8.721, 11.97, 11.97, 10.68, 6.166, 14.66, 8.465, 10.68, 6.166, 11.97, 11.97, 11.97, 11.97, 8.721, 8.721, 8.465, 14.66, 6.166, 10.68, 8.465, 14.66, 8.721, 8.721, 10.68, 6.166, 14.66, 8.465, 11.91, 3.192, 16.35, 4.382, 11.91, 3.192, 14.66, 8.465, 11.91, 3.192, 16.35, 4.382, 12.33, 0.0, 16.93, 0.0, 12.33, 0.0, 16.35, 4.382, 16.93, 0.0, 16.35, -4.382, 12.33, 0.0, 11.91, -3.192, 12.33, 0.0, 16.35, -4.382, 8.465, 14.66, 6.166, 10.68, 4.382, 16.35, 3.192, 11.91, 4.382, 16.35, 6.166, 10.68, 4.382, 16.35, 3.192, 11.91, 0.0, 16.93, 0.0, 12.33, 0.0, 16.93, 3.192, 11.91, 0.0, 12.33, -3.192, 11.91, 0.0, 16.93, -4.382, 16.35, 0.0, 16.93, -3.192, 11.91, -3.192, 11.91, -6.166, 10.68, -4.382, 16.35, -8.465, 14.66, -4.382, 16.35, -6.166, 10.68, -6.166, 10.68, -8.721, 8.721, -8.465, 14.66, -11.97, 11.97, -8.465, 14.66, -8.721, 8.721, -8.721, 8.721, -10.68, 6.166, -11.97, 11.97, -14.66, 8.465, -11.97, 11.97, -10.68, 6.166, -10.68, 6.166, -11.91, 3.192, -14.66, 8.465, -16.35, 4.382, -14.66, 8.465, -11.91, 3.192, 16.35, -4.382, 14.66, -8.465, 11.91, -3.192, 10.68, -6.166, 11.91, -3.192, 14.66, -8.465, 14.66, -8.465, 11.97, -11.97, 10.68, -6.166, 8.721, -8.721, 10.68, -6.166, 11.97, -11.97, 11.97, -11.97, 8.465, -14.66, 8.721, -8.721, 6.166, -10.68, 8.721, -8.721, 8.465, -14.66, 8.465, -14.66, 4.382, -16.35, 6.166, -10.68, 3.192, -11.91, 6.166, -10.68, 4.382, -16.35, 3.192, -11.91, 4.382, -16.35, 0.0, -12.33, 0.0, -16.93, 0.0, -12.33, 4.382, -16.35, 0.0, -12.33, 0.0, -16.93, -3.192, -11.91, -4.382, -16.35, -3.192, -11.91, 0.0, -16.93, -3.192, -11.91, -4.382, -16.35, -6.166, -10.68, -8.465, -14.66, -6.166, -10.68, -4.382, -16.35, -6.166, -10.68, -8.465, -14.66, -8.721, -8.721, -11.97, -11.97, -8.721, -8.721, -8.465, -14.66, -8.721, -8.721, -11.97, -11.97, -10.68, -6.166, -14.66, -8.465, -10.68, -6.166, -11.97, -11.97, -10.68, -6.166, -14.66, -8.465, -11.91, -3.192, -16.35, -4.382, -11.91, -3.192, -14.66, -8.465, -11.91, -3.192, -16.35, -4.382, -12.33, 0.0, -16.93, 0.0, -12.33, 0.0, -16.35, -4.382, -16.93, 0.0, -16.35, 4.382, -12.33, 0.0, -11.91, 3.192, -12.33, 0.0, -16.35, 4.382, 2.274, 7.95, -2.274, 7.95, 2.569, 12.83, -2.569, 12.83, 2.569, 12.83, -2.274, 7.95, 2.274, 7.95, -2.274, 7.95, 2.569, 12.83, -2.569, 12.83, 2.569, 12.83, -2.274, 7.95, 2.274, 7.95, -2.274, 7.95, 2.569, 12.83, -2.569, 12.83, 2.569, 12.83, -2.274, 7.95, 2.274, 7.95, -2.274, 7.95, 2.569, 12.83, -2.569, 12.83, 2.569, 12.83, -2.274, 7.95, -2.274, 7.95, -2.569, 12.83, 2.274, 7.95, 2.569, 12.83, 2.274, 7.95, -2.569, 12.83, 2.569, -8.149, -2.569, -8.149, 2.21, -4.268, -2.21, -4.268, 2.21, -4.268, -2.569, -8.149, 2.274, 7.95, -2.274, 7.95, 2.569, 12.83, -2.569, 12.83, 2.569, 12.83, -2.274, 7.95, -2.274, 7.95, -2.569, 12.83, 2.274, 7.95, 2.569, 12.83, 2.274, 7.95, -2.569, 12.83, -2.569, 12.83, 2.569, 12.83, -2.274, 7.95, 2.274, 7.95, -2.274, 7.95, 2.569, 12.83, -2.274, 7.95, -2.569, 12.83, 2.274, 7.95, 2.569, 12.83, 2.274, 7.95, -2.569, 12.83, 2.274, 7.95, -2.274, 7.95, 2.569, 12.83, -2.569, 12.83, 2.569, 12.83, -2.274, 7.95, 2.274, 7.95, -2.274, 7.95, 2.569, 12.83, -2.569, 12.83, 2.569, 12.83, -2.274, 7.95, 2.569, -8.149, -2.569, -8.149, 2.21, -4.268, -2.21, -4.268, 2.21, -4.268, -2.569, -8.149, 2.21, -4.268, 2.569, -8.149, -2.21, -4.268, -2.569, -8.149, -2.21, -4.268, 2.569, -8.149, 2.569, -8.149, -2.569, -8.149, 2.21, -4.268, -2.21, -4.268, 2.21, -4.268, -2.569, -8.149, 2.274, 7.95, -2.274, 7.95, 2.569, 12.83, -2.569, 12.83, 2.569, 12.83, -2.274, 7.95, 2.274, 7.95, -2.274, 7.95, 2.569, 12.83, -2.569, 12.83, 2.569, 12.83, -2.274, 7.95, -2.569, 12.83, 2.569, 12.83, -2.274, 7.95, 2.274, 7.95, -2.274, 7.95, 2.569, 12.83, -2.569, 12.83, 2.569, 12.83, -2.274, 7.95, 2.274, 7.95, -2.274, 7.95, 2.569, 12.83, 2.569, -8.149, -2.569, -8.149, 2.21, -4.268, -2.21, -4.268, 2.21, -4.268, -2.569, -8.149, 2.569, 12.83, 2.274, 7.95, -2.569, 12.83, -2.274, 7.95, -2.569, 12.83, 2.274, 7.95, 2.569, 12.83, 2.274, 7.95, -2.569, 12.83, -2.274, 7.95, -2.569, 12.83, 2.274, 7.95, 2.274, 7.95, -2.274, 7.95, 2.569, 12.83, -2.569, 12.83, 2.569, 12.83, -2.274, 7.95, 2.274, 7.95, -2.274, 7.95, 2.569, 12.83, -2.569, 12.83, 2.569, 12.83, -2.274, 7.95, 2.274, 7.95, -2.274, 7.95, 2.569, 12.83, -2.569, 12.83, 2.569, 12.83, -2.274, 7.95, 2.274, 7.95, -2.274, 7.95, 2.569, 12.83, -2.569, 12.83, 2.569, 12.83, -2.274, 7.95, -2.569, -8.149, -2.21, -4.268, 2.569, -8.149, 2.21, -4.268, 2.569, -8.149, -2.21, -4.268, 2.569, 12.83, 2.274, 7.95, -2.569, 12.83, -2.274, 7.95, -2.569, 12.83, 2.274, 7.95, 2.274, 7.95, -2.274, 7.95, 2.569, 12.83, -2.569, 12.83, 2.569, 12.83, -2.274, 7.95, 2.274, 7.95, -2.274, 7.95, 2.569, 12.83, -2.569, 12.83, 2.569, 12.83, -2.274, 7.95, -2.569, -8.149, -2.21, -4.268, 2.569, -8.149, 2.21, -4.268, 2.569, -8.149, -2.21, -4.268, -2.569, -8.149, -2.21, -4.268, 2.569, -8.149, 2.21, -4.268, 2.569, -8.149, -2.21, -4.268, -2.569, -8.149, -2.21, -4.268, 2.569, -8.149, 2.21, -4.268, 2.569, -8.149, -2.21, -4.268, 2.569, -8.149, -2.569, -8.149, 2.21, -4.268, -2.21, -4.268, 2.21, -4.268, -2.569, -8.149, 2.21, -4.268, 2.569, -8.149, -2.21, -4.268, -2.569, -8.149, -2.21, -4.268, 2.569, -8.149, -2.21, -4.268, 2.21, -4.268, -2.569, -8.149, 2.569, -8.149, -2.569, -8.149, 2.21, -4.268, 2.569, -8.149, -2.569, -8.149, 2.21, -4.268, -2.21, -4.268, 2.21, -4.268, -2.569, -8.149, 2.21, -4.268, 2.569, -8.149, -2.21, -4.268, -2.569, -8.149, -2.21, -4.268, 2.569, -8.149, 2.569, -8.149, -2.569, -8.149, 2.21, -4.268, -2.21, -4.268, 2.21, -4.268, -2.569, -8.149, -2.21, -4.268, 2.21, -4.268, -2.569, -8.149, 2.569, -8.149, -2.569, -8.149, 2.21, -4.268, -2.21, -4.268, 2.21, -4.268, -2.569, -8.149, 2.569, -8.149, -2.569, -8.149, 2.21, -4.268, -2.21, -4.268, 2.21, -4.268, -2.569, -8.149, 2.569, -8.149, -2.569, -8.149, 2.21, -4.268, -2.21, -4.268, 2.21, -4.268, -2.569, -8.149, 2.569, -8.149, -2.569, -8.149, 2.21, -4.268, -2.21, -4.268, 2.21, -4.268, -2.569, -8.149, 2.569, -8.149, -2.569, -8.149, 2.21, -4.268, 2.21, -4.268, 2.569, -8.149, -2.21, -4.268, -2.569, -8.149, -2.21, -4.268, 2.569, -8.149, 17.42, 0.0, 16.83, -4.509, 16.83, 4.509, 15.09, 8.71, 16.83, 4.509, 16.83, -4.509, 15.09, -8.71, 15.09, 8.71, 16.83, -4.509, 12.32, 12.32, 15.09, 8.71, 15.09, -8.71, 12.32, -12.32, 12.32, 12.32, 15.09, -8.71, 8.71, 15.09, 12.32, 12.32, 12.32, -12.32, 8.71, -15.09, 8.71, 15.09, 12.32, -12.32, 4.509, -16.83, 8.71, 15.09, 8.71, -15.09, 4.509, 16.83, 8.71, 15.09, 4.509, -16.83, 0.0, 17.42, 4.509, 16.83, 4.509, -16.83, 0.0, -17.42, 0.0, 17.42, 4.509, -16.83, -4.509, 16.83, 0.0, 17.42, 0.0, -17.42, -4.509, -16.83, -4.509, 16.83, 0.0, -17.42, -8.71, 15.09, -4.509, 16.83, -4.509, -16.83, -8.71, -15.09, -8.71, 15.09, -4.509, -16.83, -12.32, -12.32, -8.71, 15.09, -8.71, -15.09, -12.32, 12.32, -8.71, 15.09, -12.32, -12.32, -15.09, 8.71, -12.32, 12.32, -12.32, -12.32, -15.09, -8.71, -15.09, 8.71, -12.32, -12.32, -16.83, 4.509, -15.09, 8.71, -15.09, -8.71, -16.83, -4.509, -16.83, 4.509, -15.09, -8.71, -17.42, 0.0, -16.83, 4.509, -16.83, -4.509, 2.569, -8.149, -2.569, -8.149, 2.21, -4.268, -2.21, -4.268, 2.21, -4.268, -2.569, -8.149, -2.569, -8.149, -2.21, -4.268, 2.569, -8.149, 2.21, -4.268, 2.569, -8.149, -2.21, -4.268, 2.21, -4.268, 2.569, -8.149, -2.21, -4.268, -2.569, -8.149, -2.21, -4.268, 2.569, -8.149, 1.61, 10.63, -1.61, 10.63, 1.61, 12.81, -1.61, 12.81, 1.61, 12.81, -1.61, 10.63, 1.61, 10.63, -1.61, 10.63, 1.61, 12.81, -1.61, 12.81, 1.61, 12.81, -1.61, 10.63, 1.61, 12.81, 1.61, 10.63, -1.61, 12.81, -1.61, 10.63, -1.61, 12.81, 1.61, 10.63, -12.33, 0.0, -11.91, 3.192, -11.91, -3.192, -10.68, -6.166, -11.91, -3.192, -11.91, 3.192, -10.68, 6.166, -10.68, -6.166, -11.91, 3.192, -8.721, -8.721, -10.68, -6.166, -10.68, 6.166, -9.416, 0.0, -8.721, -8.721, -10.68, 6.166, -9.095, -2.437, -8.721, -8.721, -9.416, 0.0, -8.155, -4.708, -8.721, -8.721, -9.095, -2.437, -6.166, -10.68, -8.721, -8.721, -8.155, -4.708, -6.658, -6.658, -6.166, -10.68, -8.155, -4.708, -4.708, -8.155, -6.166, -10.68, -6.658, -6.658, -3.192, -11.91, -6.166, -10.68, -4.708, -8.155, -2.437, -9.095, -3.192, -11.91, -4.708, -8.155, 0.0, -12.33, -3.192, -11.91, -2.437, -9.095, 0.0, -9.416, 0.0, -12.33, -2.437, -9.095, 3.192, -11.91, 0.0, -12.33, 0.0, -9.416, 2.437, -9.095, 3.192, -11.91, 0.0, -9.416, 4.708, -8.155, 3.192, -11.91, 2.437, -9.095, 6.166, -10.68, 3.192, -11.91, 4.708, -8.155, 6.658, -6.658, 6.166, -10.68, 4.708, -8.155, 8.721, -8.721, 6.166, -10.68, 6.658, -6.658, 8.155, -4.708, 8.721, -8.721, 6.658, -6.658, 9.095, -2.437, 8.721, -8.721, 8.155, -4.708, 10.68, -6.166, 8.721, -8.721, 9.095, -2.437, 9.416, 0.0, 10.68, -6.166, 9.095, -2.437, 10.68, -6.166, 9.416, 0.0, 10.68, 6.166, 9.416, 0.0, 9.095, 2.437, 10.68, 6.166, 10.68, 6.166, 9.095, 2.437, 8.721, 8.721, 9.095, 2.437, 8.155, 4.708, 8.721, 8.721, 8.155, 4.708, 6.658, 6.658, 8.721, 8.721, 8.721, 8.721, 6.658, 6.658, 6.166, 10.68, 6.658, 6.658, 4.708, 8.155, 6.166, 10.68, 6.166, 10.68, 4.708, 8.155, 3.192, 11.91, 4.708, 8.155, 2.437, 9.095, 3.192, 11.91, 3.192, 11.91, 2.437, 9.095, 0.0, 12.33, 2.437, 9.095, 0.0, 9.416, 0.0, 12.33, 0.0, 9.416, -2.437, 9.095, 0.0, 12.33, 0.0, 12.33, -2.437, 9.095, -3.192, 11.91, -2.437, 9.095, -4.708, 8.155, -3.192, 11.91, -3.192, 11.91, -4.708, 8.155, -6.166, 10.68, -4.708, 8.155, -6.658, 6.658, -6.166, 10.68, -6.658, 6.658, -8.155, 4.708, -6.166, 10.68, -6.166, 10.68, -8.155, 4.708, -8.721, 8.721, -8.155, 4.708, -9.095, 2.437, -8.721, 8.721, -9.095, 2.437, -9.416, 0.0, -8.721, 8.721, -10.68, 6.166, -8.721, 8.721, -9.416, 0.0, 11.91, -3.192, 10.68, -6.166, 10.68, 6.166, 11.91, 3.192, 11.91, -3.192, 10.68, 6.166, 12.33, 0.0, 11.91, -3.192, 11.91, 3.192, -1.61, 10.63, -1.61, 12.81, 1.61, 10.63, 1.61, 12.81, 1.61, 10.63, -1.61, 12.81, 1.61, 12.81, 1.61, 10.63, -1.61, 12.81, -1.61, 10.63, -1.61, 12.81, 1.61, 10.63, 1.61, 10.63, -1.61, 10.63, 1.61, 12.81, -1.61, 12.81, 1.61, 12.81, -1.61, 10.63, 1.61, 12.81, 1.61, 10.63, -1.61, 12.81, -1.61, 10.63, -1.61, 12.81, 1.61, 10.63, -1.61, 10.63, -1.61, 12.81, 1.61, 10.63, 1.61, 12.81, 1.61, 10.63, -1.61, 12.81, 1.61, 10.63, -1.61, 10.63, 1.61, 12.81, -1.61, 12.81, 1.61, 12.81, -1.61, 10.63, 1.61, 12.81, 1.61, 10.63, -1.61, 12.81, -1.61, 10.63, -1.61, 12.81, 1.61, 10.63, -1.61, 10.63, -1.61, 12.81, 1.61, 10.63, 1.61, 12.81, 1.61, 10.63, -1.61, 12.81, 1.61, 12.81, 1.61, 10.63, -1.61, 12.81, -1.61, 10.63, -1.61, 12.81, 1.61, 10.63, 1.61, 10.63, -1.61, 10.63, 1.61, 12.81, -1.61, 12.81, 1.61, 12.81, -1.61, 10.63, -1.61, 10.63, -1.61, 12.81, 1.61, 10.63, 1.61, 12.81, 1.61, 10.63, -1.61, 12.81, 1.61, 10.63, -1.61, 10.63, 1.61, 12.81, -1.61, 12.81, 1.61, 12.81, -1.61, 10.63, 1.61, 10.63, -1.61, 10.63, 1.61, 12.81, -1.61, 12.81, 1.61, 12.81, -1.61, 10.63, 1.61, 10.63, -1.61, 10.63, 1.61, 12.81, -1.61, 12.81, 1.61, 12.81, -1.61, 10.63, -1.61, 10.63, -1.61, 12.81, 1.61, 10.63, 1.61, 12.81, 1.61, 10.63, -1.61, 12.81, 1.61, 10.63, -1.61, 10.63, 1.61, 12.81, -1.61, 12.81, 1.61, 12.81, -1.61, 10.63, 1.61, 10.63, -1.61, 10.63, 1.61, 12.81, -1.61, 12.81, 1.61, 12.81, -1.61, 10.63, 1.61, 10.63, -1.61, 10.63, 1.61, 12.81, -1.61, 12.81, 1.61, 12.81, -1.61, 10.63, -1.61, 10.63, -1.61, 12.81, 1.61, 10.63, 1.61, 12.81, 1.61, 10.63, -1.61, 12.81, 1.61, 10.63, -1.61, 10.63, 1.61, 12.81, -1.61, 12.81, 1.61, 12.81, -1.61, 10.63, 1.61, 12.81, 1.61, 10.63, -1.61, 12.81, -1.61, 10.63, -1.61, 12.81, 1.61, 10.63, -2.569, 4.331, -2.569, 7.874, 2.569, 4.331, 2.569, 7.874, 2.569, 4.331, -2.569, 7.874, 2.569, 4.331, -2.569, 4.331, 2.569, 7.874, -2.569, 7.874, 2.569, 7.874, -2.569, 4.331, -2.569, 4.331, -2.569, 7.874, 2.569, 4.331, 2.569, 7.874, 2.569, 4.331, -2.569, 7.874, 2.569, 4.331, -2.569, 4.331, 2.569, 7.874, -2.569, 7.874, 2.569, 7.874, -2.569, 4.331, 2.569, 7.874, 2.569, 4.331, -2.569, 7.874, -2.569, 4.331, -2.569, 7.874, 2.569, 4.331, -2.569, 4.331, -2.569, 7.874, 2.569, 4.331, 2.569, 7.874, 2.569, 4.331, -2.569, 7.874, 2.569, 4.331, -2.569, 4.331, 2.569, 7.874, -2.569, 7.874, 2.569, 7.874, -2.569, 4.331, -2.569, 4.331, -2.569, 7.874, 2.569, 4.331, 2.569, 7.874, 2.569, 4.331, -2.569, 7.874, -2.569, 4.331, -2.569, 7.874, 2.569, 4.331, 2.569, 7.874, 2.569, 4.331, -2.569, 7.874, 2.569, 7.874, 2.569, 4.331, -2.569, 7.874, -2.569, 4.331, -2.569, 7.874, 2.569, 4.331, 2.569, 4.331, -2.569, 4.331, 2.569, 7.874, -2.569, 7.874, 2.569, 7.874, -2.569, 4.331, 2.569, 7.874, 2.569, 4.331, -2.569, 7.874, -2.569, 4.331, -2.569, 7.874, 2.569, 4.331, 2.569, 4.331, -2.569, 4.331, 2.569, 7.874, -2.569, 7.874, 2.569, 7.874, -2.569, 4.331, 2.569, 4.331, -2.569, 4.331, 2.569, 7.874, -2.569, 7.874, 2.569, 7.874, -2.569, 4.331, 2.569, 4.331, -2.569, 4.331, 2.569, 7.874, -2.569, 7.874, 2.569, 7.874, -2.569, 4.331, 2.569, 4.331, -2.569, 4.331, 2.569, 7.874, -2.569, 7.874, 2.569, 7.874, -2.569, 4.331, 2.569, 4.331, -2.569, 4.331, 2.569, 7.874, -2.569, 7.874, 2.569, 7.874, -2.569, 4.331, 2.569, 4.331, -2.569, 4.331, 2.569, 7.874, -2.569, 7.874, 2.569, 7.874, -2.569, 4.331, 2.569, 4.331, -2.569, 4.331, 2.569, 7.874, -2.569, 7.874, 2.569, 7.874, -2.569, 4.331, -2.569, 4.331, -2.569, 7.874, 2.569, 4.331, 2.569, 7.874, 2.569, 4.331, -2.569, 7.874, 2.569, 7.874, 2.569, 4.331, -2.569, 7.874, -2.569, 4.331, -2.569, 7.874, 2.569, 4.331, 2.569, 7.874, 2.569, 4.331, -2.569, 7.874, -2.569, 4.331, -2.569, 7.874, 2.569, 4.331, 2.569, 4.331, -2.569, 4.331, 2.569, 7.874, -2.569, 7.874, 2.569, 7.874, -2.569, 4.331, 2.569, 7.874, 2.569, 4.331, -2.569, 7.874, -2.569, 4.331, -2.569, 7.874, 2.569, 4.331])
me_id11.materials.append(mat_glass)
me_id11.materials.append(mat_snowroaddark)
me_id11.materials.append(mat_stonedark)
me_id11.materials.append(mat_red)
me_id11.update()

# ---- objects
ob_enemy_ufored = bpy.data.objects.new('enemy_ufoRed', me_id11)

# ---- transforms, parenting, visibility, modifiers, constraints
ob_enemy_ufored.location = (0.0, 0.0, 0.0)

# ---- collection membership
scene.collection.objects.link(ob_enemy_ufored)

# ---- scene / render settings (as saved in the file)
scene.frame_start = 1; scene.frame_end = 250; scene.frame_set(1)
scene.render.engine = 'BLENDER_EEVEE_NEXT'
scene.cycles.sampling_pattern = 'TABULATED_SOBOL'
scene.cycles.use_light_tree = False
scene.view_settings.view_transform = 'Filmic'
bpy.context.view_layer.update()

# ---- added for rendering (the .blend has no active camera and no usable light): camera, sun
cam_auto = bpy.data.cameras.new('AutoCamera')
cam_auto.lens = 50.0
cam_auto.sensor_width = 36.0
cam_auto.clip_end = 1000.0
ob_auto_camera = bpy.data.objects.new('AutoCamera', cam_auto)
scene.collection.objects.link(ob_auto_camera)
ob_auto_camera.location = (1.44025, -1.7283, 1.47745)
ob_auto_camera.rotation_euler = (1.09748, -7.21219e-08, 0.694738)
scene.camera = ob_auto_camera
light_auto_sun = bpy.data.lights.new('AutoSun', 'SUN')
light_auto_sun.energy = 3.0
light_auto_sun.angle = 0.0523599
ob_auto_sun = bpy.data.objects.new('AutoSun', light_auto_sun)
scene.collection.objects.link(ob_auto_sun)
ob_auto_sun.rotation_euler = (0.872665, 0.174533, 0.523599)
bpy.context.view_layer.update()
